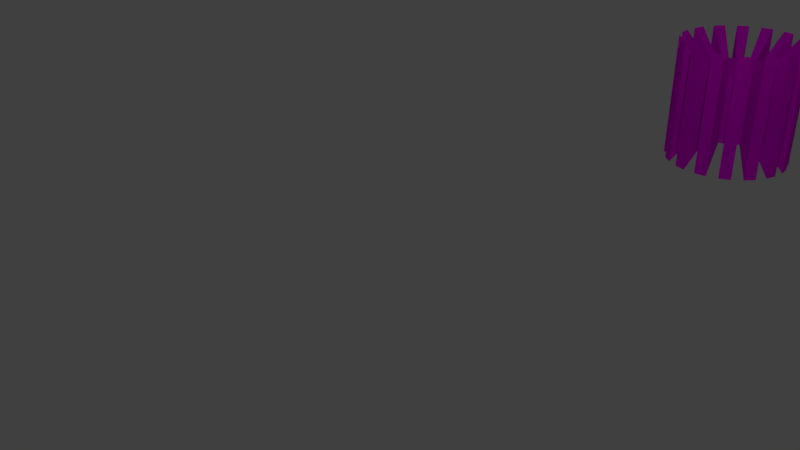 # Source: ed7.blend  (saved by Blender 2.77.0; exported with 4.5.12 LTS)
import bpy
from mathutils import Matrix  # noqa: F401  (used for matrix-valued properties, if any)

bpy.ops.wm.read_factory_settings(use_empty=True)
scene = bpy.context.scene
scene.name = 'Scene'

# ---- collections
col_collection_1 = bpy.data.collections.new('Collection 1'); scene.collection.children.link(col_collection_1)

# ---- images (referenced by path relative to the original .blend; pixels are not part of the script)
import os
ASSET_DIR = os.environ.get("B2B_ASSET_DIR", "")  # directory of the original .blend (textures are referenced by path, not embedded)
HERE = os.path.dirname(os.path.abspath(__file__))  # packed textures are extracted next to this script under _unpacked/

def load_image(name, relpath, width, height, colorspace="sRGB"):
    """Load a texture the original file referenced (path relative to the .blend, or extracted next to this script)."""
    p = next((c for c in (os.path.join(HERE, relpath), os.path.join(ASSET_DIR, relpath)) if relpath and os.path.exists(c)), "")
    if p:
        img = bpy.data.images.load(p, check_existing=True)
        img.name = name
    else:  # same state as the original file: an image datablock whose file is absent (Cycles renders it pink)
        img = bpy.data.images.new(name, width, height)
        img.source = "FILE"
        img.filepath = "//" + (relpath or name)
    img.colorspace_settings.name = colorspace
    return img
img_tex1_ed7_jpg = load_image('tex1_ed7.jpg', 'CarGL.V2.1 (Shaders)/res/tex1_ed7.jpg', 1024, 1024, 'sRGB')

# ---- materials (node trees are filled in below, after node groups)
mat_material_001 = bpy.data.materials.new('Material.001')
mat_material_001.alpha_threshold = 0.0
mat_material_001.roughness = 0.5

# ---- material node trees
mat_material_001.use_nodes = True; mat_material_001.node_tree.nodes.clear()
_N = mat_material_001.node_tree.nodes; _L = mat_material_001.node_tree.links
n0 = _N.new('ShaderNodeOutputMaterial'); n0.name = 'Material Output'; n0.location = (300, 300)
n1 = _N.new('ShaderNodeBsdfDiffuse'); n1.name = 'Diffuse BSDF'; n1.location = (10, 300)
n2 = _N.new('ShaderNodeTexImage'); n2.name = 'Image Texture'; n2.location = (-211, 285)
n2.width = 140
n2.image = img_tex1_ed7_jpg
_L.new(n1.outputs[0], n0.inputs[0])
_L.new(n2.outputs[0], n1.inputs[0])
n0.is_active_output = True

# ---- world
world_world = bpy.data.worlds.new('World'); scene.world = world_world
world_world.color = (0.05088, 0.05088, 0.05088)
world_world.use_sun_shadow = False
world_world.sun_shadow_jitter_overblur = 0.0
world_world.cycles.sampling_method = 'MANUAL'

# ---- cameras
cam_camera = bpy.data.cameras.new('Camera')
cam_camera.clip_end = 100.0
cam_camera.lens = 35.0
cam_camera.sensor_width = 32.0
cam_camera.sensor_height = 18.0
cam_camera.ortho_scale = 7.314
cam_camera.dof.focus_distance = 0.0

# ---- lights
light_lamp = bpy.data.lights.new('Lamp', 'POINT')
light_lamp.transmission_factor = 0.0
light_lamp.cutoff_distance = 30.0
light_lamp.energy = 100.0
light_lamp.shadow_buffer_clip_start = 1.001
light_lamp.shadow_soft_size = 0.1
light_lamp.shadow_maximum_resolution = 0.006
light_lamp.use_absolute_resolution = True

# ---- meshes
me_cylinder_000 = bpy.data.meshes.new('Cylinder.000')
me_cylinder_000.from_pydata([(-1.528, 0.4371, 6.696), (-1.528, 1.496, 6.696), (-1.631, 0.4371, 6.685), (-1.631, 1.496, 6.685), (-1.731, 0.4371, 6.655), (-1.731, 1.496, 6.655), (-1.822, 0.4371, 6.606), (-1.822, 1.496, 6.606), (-1.902, 0.4371, 6.541), (-1.902, 1.496, 6.541), (-1.968, 0.4371, 6.46), (-1.968, 1.496, 6.46), (-2.017, 0.4371, 6.369), (-2.017, 1.496, 6.369), (-2.047, 0.4371, 6.269), (-2.047, 1.496, 6.269), (-2.057, 0.4371, 6.166), (-2.057, 1.496, 6.166), (-2.047, 0.4371, 6.063), (-2.047, 1.496, 6.063), (-2.017, 0.4371, 5.964), (-2.017, 1.496, 5.964), (-1.968, 0.4371, 5.872), (-1.968, 1.496, 5.872), (-1.902, 0.4371, 5.792), (-1.902, 1.496, 5.792), (-1.822, 0.4371, 5.726), (-1.822, 1.496, 5.726), (-1.731, 0.4371, 5.677), (-1.731, 1.496, 5.677), (-1.631, 0.4371, 5.647), (-1.631, 1.496, 5.647), (-1.528, 0.4371, 5.637), (-1.528, 1.496, 5.637), (-1.425, 0.4371, 5.647), (-1.425, 1.496, 5.647), (-1.325, 0.4371, 5.677), (-1.325, 1.496, 5.677), (-1.234, 0.4371, 5.726), (-1.234, 1.496, 5.726), (-1.154, 0.4371, 5.792), (-1.154, 1.496, 5.792), (-1.088, 0.4371, 5.872), (-1.088, 1.496, 5.872), (-1.039, 0.4371, 5.964), (-1.039, 1.496, 5.964), (-1.009, 0.4371, 6.063), (-1.009, 1.496, 6.063), (-0.9985, 0.4371, 6.166), (-0.9985, 1.496, 6.166), (-1.009, 0.4371, 6.269), (-1.009, 1.496, 6.269), (-1.039, 0.4371, 6.369), (-1.039, 1.496, 6.369), (-1.088, 0.4371, 6.46), (-1.088, 1.496, 6.46), (-1.154, 0.4371, 6.541), (-1.154, 1.496, 6.541), (-1.234, 0.4371, 6.606), (-1.234, 1.496, 6.606), (-1.325, 0.4371, 6.655), (-1.325, 1.496, 6.655), (-1.425, 0.4371, 6.685), (-1.425, 1.496, 6.685), (-1.528, 0.4371, 6.696), (-1.528, 1.496, 6.696), (-1.631, 1.496, 6.685), (-1.631, 0.4371, 6.685), (-1.731, 0.4371, 6.655), (-1.731, 1.496, 6.655), (-1.822, 1.496, 6.606), (-1.822, 0.4371, 6.606), (-1.902, 0.4371, 6.541), (-1.902, 1.496, 6.541), (-1.968, 1.496, 6.46), (-1.968, 0.4371, 6.46), (-2.017, 0.4371, 6.369), (-2.017, 1.496, 6.369), (-2.047, 1.496, 6.269), (-2.047, 0.4371, 6.269), (-2.057, 0.4371, 6.166), (-2.057, 1.496, 6.166), (-2.047, 1.496, 6.063), (-2.047, 0.4371, 6.063), (-2.017, 0.4371, 5.964), (-2.017, 1.496, 5.964), (-1.968, 1.496, 5.872), (-1.968, 0.4371, 5.872), (-1.902, 0.4371, 5.792), (-1.902, 1.496, 5.792), (-1.822, 1.496, 5.726), (-1.822, 0.4371, 5.726), (-1.731, 0.4371, 5.677), (-1.731, 1.496, 5.677), (-1.631, 1.496, 5.647), (-1.631, 0.4371, 5.647), (-1.528, 0.4371, 5.637), (-1.528, 1.496, 5.637), (-1.425, 1.496, 5.647), (-1.425, 0.4371, 5.647), (-1.325, 0.4371, 5.677), (-1.325, 1.496, 5.677), (-1.234, 1.496, 5.726), (-1.234, 0.4371, 5.726), (-1.154, 0.4371, 5.792), (-1.154, 1.496, 5.792), (-1.088, 1.496, 5.872), (-1.088, 0.4371, 5.872), (-1.039, 0.4371, 5.964), (-1.039, 1.496, 5.964), (-1.009, 1.496, 6.063), (-1.009, 0.4371, 6.063), (-0.9985, 0.4371, 6.166), (-0.9985, 1.496, 6.166), (-1.009, 1.496, 6.269), (-1.009, 0.4371, 6.269), (-1.039, 0.4371, 6.369), (-1.039, 1.496, 6.369), (-1.088, 1.496, 6.46), (-1.088, 0.4371, 6.46), (-1.154, 0.4371, 6.541), (-1.154, 1.496, 6.541), (-1.234, 1.496, 6.606), (-1.234, 0.4371, 6.606), (-1.325, 0.4371, 6.655), (-1.325, 1.496, 6.655), (-1.425, 1.496, 6.685), (-1.425, 0.4371, 6.685), (-1.528, 0.4371, 6.696), (-1.528, 1.496, 6.696), (-1.631, 1.496, 6.685), (-1.631, 0.4371, 6.685), (-1.731, 0.4371, 6.655), (-1.731, 1.496, 6.655), (-1.822, 1.496, 6.606), (-1.822, 0.4371, 6.606), (-1.902, 0.4371, 6.541), (-1.902, 1.496, 6.541), (-1.968, 1.496, 6.46), (-1.968, 0.4371, 6.46), (-2.017, 0.4371, 6.369), (-2.017, 1.496, 6.369), (-2.047, 1.496, 6.269), (-2.047, 0.4371, 6.269), (-2.057, 0.4371, 6.166), (-2.057, 1.496, 6.166), (-2.047, 1.496, 6.063), (-2.047, 0.4371, 6.063), (-2.017, 0.4371, 5.964), (-2.017, 1.496, 5.964), (-1.968, 1.496, 5.872), (-1.968, 0.4371, 5.872), (-1.902, 0.4371, 5.792), (-1.902, 1.496, 5.792), (-1.822, 1.496, 5.726), (-1.822, 0.4371, 5.726), (-1.731, 0.4371, 5.677), (-1.731, 1.496, 5.677), (-1.631, 1.496, 5.647), (-1.631, 0.4371, 5.647), (-1.528, 0.4371, 5.637), (-1.528, 1.496, 5.637), (-1.425, 1.496, 5.647), (-1.425, 0.4371, 5.647), (-1.325, 0.4371, 5.677), (-1.325, 1.496, 5.677), (-1.234, 1.496, 5.726), (-1.234, 0.4371, 5.726), (-1.154, 0.4371, 5.792), (-1.154, 1.496, 5.792), (-1.088, 1.496, 5.872), (-1.088, 0.4371, 5.872), (-1.039, 0.4371, 5.964), (-1.039, 1.496, 5.964), (-1.009, 1.496, 6.063), (-1.009, 0.4371, 6.063), (-0.9985, 0.4371, 6.166), (-0.9985, 1.496, 6.166), (-1.009, 1.496, 6.269), (-1.009, 0.4371, 6.269), (-1.039, 0.4371, 6.369), (-1.039, 1.496, 6.369), (-1.088, 1.496, 6.46), (-1.088, 0.4371, 6.46), (-1.154, 0.4371, 6.541), (-1.154, 1.496, 6.541), (-1.234, 1.496, 6.606), (-1.234, 0.4371, 6.606), (-1.325, 0.4371, 6.655), (-1.325, 1.496, 6.655), (-1.425, 1.496, 6.685), (-1.425, 0.4371, 6.685), (-1.528, 0.4371, 6.696), (-1.528, 1.496, 6.696), (-1.631, 1.496, 6.685), (-1.631, 0.4371, 6.685), (-1.731, 0.4371, 6.655), (-1.731, 1.496, 6.655), (-1.822, 1.496, 6.606), (-1.822, 0.4371, 6.606), (-1.902, 0.4371, 6.541), (-1.902, 1.496, 6.541), (-1.968, 1.496, 6.46), (-1.968, 0.4371, 6.46), (-2.017, 0.4371, 6.369), (-2.017, 1.496, 6.369), (-2.047, 1.496, 6.269), (-2.047, 0.4371, 6.269), (-2.057, 0.4371, 6.166), (-2.057, 1.496, 6.166), (-2.047, 1.496, 6.063), (-2.047, 0.4371, 6.063), (-2.017, 0.4371, 5.964), (-2.017, 1.496, 5.964), (-1.968, 1.496, 5.872), (-1.968, 0.4371, 5.872), (-1.902, 0.4371, 5.792), (-1.902, 1.496, 5.792), (-1.822, 1.496, 5.726), (-1.822, 0.4371, 5.726), (-1.731, 0.4371, 5.677), (-1.731, 1.496, 5.677), (-1.631, 1.496, 5.647), (-1.631, 0.4371, 5.647), (-1.528, 0.4371, 5.637), (-1.528, 1.496, 5.637), (-1.425, 1.496, 5.647), (-1.425, 0.4371, 5.647), (-1.325, 0.4371, 5.677), (-1.325, 1.496, 5.677), (-1.234, 1.496, 5.726), (-1.234, 0.4371, 5.726), (-1.154, 0.4371, 5.792), (-1.154, 1.496, 5.792), (-1.088, 1.496, 5.872), (-1.088, 0.4371, 5.872), (-1.039, 0.4371, 5.964), (-1.039, 1.496, 5.964), (-1.009, 1.496, 6.063), (-1.009, 0.4371, 6.063), (-0.9985, 0.4371, 6.166), (-0.9985, 1.496, 6.166), (-1.009, 1.496, 6.269), (-1.009, 0.4371, 6.269), (-1.039, 0.4371, 6.369), (-1.039, 1.496, 6.369), (-1.088, 1.496, 6.46), (-1.088, 0.4371, 6.46), (-1.154, 0.4371, 6.541), (-1.154, 1.496, 6.541), (-1.234, 1.496, 6.606), (-1.234, 0.4371, 6.606), (-1.325, 0.4371, 6.655), (-1.325, 1.496, 6.655), (-1.425, 1.496, 6.685), (-1.425, 0.4371, 6.685), (-1.528, 0.4371, 6.696), (-1.528, 1.496, 6.696), (-1.631, 1.496, 6.685), (-1.631, 0.4371, 6.685), (-1.731, 0.4371, 6.655), (-1.731, 1.496, 6.655), (-1.822, 1.496, 6.606), (-1.822, 0.4371, 6.606), (-1.902, 0.4371, 6.541), (-1.902, 1.496, 6.541), (-1.968, 1.496, 6.46), (-1.968, 0.4371, 6.46), (-2.017, 0.4371, 6.369), (-2.017, 1.496, 6.369), (-2.047, 1.496, 6.269), (-2.047, 0.4371, 6.269), (-2.057, 0.4371, 6.166), (-2.057, 1.496, 6.166), (-2.047, 1.496, 6.063), (-2.047, 0.4371, 6.063), (-2.017, 0.4371, 5.964), (-2.017, 1.496, 5.964), (-1.968, 1.496, 5.872), (-1.968, 0.4371, 5.872), (-1.902, 0.4371, 5.792), (-1.902, 1.496, 5.792), (-1.822, 1.496, 5.726), (-1.822, 0.4371, 5.726), (-1.731, 0.4371, 5.677), (-1.731, 1.496, 5.677), (-1.631, 1.496, 5.647), (-1.631, 0.4371, 5.647), (-1.528, 0.4371, 5.637), (-1.528, 1.496, 5.637), (-1.425, 1.496, 5.647), (-1.425, 0.4371, 5.647), (-1.325, 0.4371, 5.677), (-1.325, 1.496, 5.677), (-1.234, 1.496, 5.726), (-1.234, 0.4371, 5.726), (-1.154, 0.4371, 5.792), (-1.154, 1.496, 5.792), (-1.088, 1.496, 5.872), (-1.088, 0.4371, 5.872), (-1.039, 0.4371, 5.964), (-1.039, 1.496, 5.964), (-1.009, 1.496, 6.063), (-1.009, 0.4371, 6.063), (-0.9985, 0.4371, 6.166), (-0.9985, 1.496, 6.166), (-1.009, 1.496, 6.269), (-1.009, 0.4371, 6.269), (-1.039, 0.4371, 6.369), (-1.039, 1.496, 6.369), (-1.088, 1.496, 6.46), (-1.088, 0.4371, 6.46), (-1.154, 0.4371, 6.541), (-1.154, 1.496, 6.541), (-1.234, 1.496, 6.606), (-1.234, 0.4371, 6.606), (-1.325, 0.4371, 6.655), (-1.325, 1.496, 6.655), (-1.425, 1.496, 6.685), (-1.425, 0.4371, 6.685), (-1.528, 0.02216, 7.11), (-1.528, 1.911, 7.11), (-1.712, 1.911, 7.092), (-1.712, 0.02216, 7.092), (-1.889, 0.02216, 7.039), (-1.889, 1.911, 7.039), (-2.053, 1.911, 6.951), (-2.053, 0.02216, 6.951), (-2.196, 0.02216, 6.834), (-2.196, 1.911, 6.834), (-2.313, 1.911, 6.691), (-2.313, 0.02216, 6.691), (-2.4, 0.02216, 6.528), (-2.4, 1.911, 6.528), (-2.454, 1.911, 6.35), (-2.454, 0.02216, 6.35), (-2.472, 0.02216, 6.166), (-2.472, 1.911, 6.166), (-2.454, 1.911, 5.982), (-2.454, 0.02216, 5.982), (-2.4, 0.02216, 5.805), (-2.4, 1.911, 5.805), (-2.313, 1.911, 5.641), (-2.313, 0.02216, 5.641), (-2.196, 0.02216, 5.498), (-2.196, 1.911, 5.498), (-2.053, 1.911, 5.381), (-2.053, 0.02216, 5.381), (-1.889, 0.02216, 5.294), (-1.889, 1.911, 5.294), (-1.712, 1.911, 5.24), (-1.712, 0.02216, 5.24), (-1.528, 0.02216, 5.222), (-1.528, 1.911, 5.222), (-1.344, 1.911, 5.24), (-1.344, 0.02216, 5.24), (-1.167, 0.02216, 5.294), (-1.167, 1.911, 5.294), (-1.003, 1.911, 5.381), (-1.003, 0.02216, 5.381), (-0.8601, 0.02216, 5.498), (-0.8601, 1.911, 5.498), (-0.7427, 1.911, 5.641), (-0.7427, 0.02216, 5.641), (-0.6554, 0.02216, 5.805), (-0.6554, 1.911, 5.805), (-0.6017, 1.911, 5.982), (-0.6017, 0.02216, 5.982), (-0.5836, 0.02216, 6.166), (-0.5836, 1.911, 6.166), (-0.6017, 1.911, 6.35), (-0.6017, 0.02216, 6.35), (-0.6554, 0.02216, 6.528), (-0.6554, 1.911, 6.528), (-0.7427, 1.911, 6.691), (-0.7427, 0.02216, 6.691), (-0.8601, 0.02216, 6.834), (-0.8601, 1.911, 6.834), (-1.003, 1.911, 6.951), (-1.003, 0.02216, 6.951), (-1.167, 0.02216, 7.039), (-1.167, 1.911, 7.039), (-1.344, 1.911, 7.092), (-1.344, 0.02216, 7.092)], [], [(0, 1, 3), (0, 3, 2), (10, 11, 74), (10, 74, 75), (4, 5, 7), (4, 7, 6), (27, 29, 93), (27, 93, 90), (8, 9, 11), (8, 11, 10), (62, 63, 126), (62, 126, 127), (12, 13, 15), (12, 15, 14), (28, 26, 91), (28, 91, 92), (16, 17, 19), (16, 19, 18), (45, 44, 108), (45, 108, 109), (20, 21, 23), (20, 23, 22), (26, 27, 90), (26, 90, 91), (24, 25, 27), (24, 27, 26), (43, 45, 109), (43, 109, 106), (28, 29, 31), (28, 31, 30), (9, 8, 72), (9, 72, 73), (32, 33, 35), (32, 35, 34), (44, 42, 107), (44, 107, 108), (36, 37, 39), (36, 39, 38), (61, 60, 124), (61, 124, 125), (40, 41, 43), (40, 43, 42), (7, 9, 73), (7, 73, 70), (44, 45, 47), (44, 47, 46), (42, 43, 106), (42, 106, 107), (48, 49, 51), (48, 51, 50), (59, 61, 125), (59, 125, 122), (52, 53, 55), (52, 55, 54), (8, 6, 71), (8, 71, 72), (56, 57, 59), (56, 59, 58), (25, 24, 88), (25, 88, 89), (5, 3, 1), (1, 63, 61), (61, 59, 57), (57, 55, 53), (53, 51, 49), (49, 47, 45), (45, 43, 41), (41, 39, 37), (37, 35, 33), (33, 31, 29), (29, 27, 25), (25, 23, 21), (21, 19, 17), (17, 15, 13), (13, 11, 9), (9, 7, 5), (5, 1, 61), (61, 57, 53), (53, 49, 45), (45, 41, 37), (37, 33, 29), (29, 25, 21), (21, 17, 13), (13, 9, 5), (5, 61, 53), (53, 45, 37), (37, 29, 21), (21, 13, 5), (5, 53, 37), (37, 21, 5), (60, 61, 63), (60, 63, 62), (60, 58, 123), (60, 123, 124), (62, 0, 2), (2, 4, 6), (6, 8, 10), (10, 12, 14), (14, 16, 18), (18, 20, 22), (22, 24, 26), (26, 28, 30), (30, 32, 34), (34, 36, 38), (38, 40, 42), (42, 44, 46), (46, 48, 50), (50, 52, 54), (54, 56, 58), (58, 60, 62), (62, 2, 6), (6, 10, 14), (14, 18, 22), (22, 26, 30), (30, 34, 38), (38, 42, 46), (46, 50, 54), (54, 58, 62), (62, 6, 14), (14, 22, 30), (30, 38, 46), (46, 54, 62), (62, 14, 30), (30, 46, 62), (92, 91, 155), (92, 155, 156), (117, 116, 180), (117, 180, 181), (91, 90, 154), (91, 154, 155), (114, 117, 181), (114, 181, 178), (89, 88, 152), (89, 152, 153), (116, 115, 179), (116, 179, 180), (86, 89, 153), (86, 153, 150), (115, 114, 178), (115, 178, 179), (88, 87, 151), (88, 151, 152), (113, 112, 176), (113, 176, 177), (87, 86, 150), (87, 150, 151), (110, 113, 177), (110, 177, 174), (85, 84, 148), (85, 148, 149), (112, 111, 175), (112, 175, 176), (82, 85, 149), (82, 149, 146), (111, 110, 174), (111, 174, 175), (0, 62, 127), (0, 127, 64), (29, 28, 92), (29, 92, 93), (12, 10, 75), (12, 75, 76), (63, 1, 65), (63, 65, 126), (46, 47, 110), (46, 110, 111), (11, 13, 77), (11, 77, 74), (48, 46, 111), (48, 111, 112), (13, 12, 76), (13, 76, 77), (47, 49, 113), (47, 113, 110), (30, 31, 94), (30, 94, 95), (49, 48, 112), (49, 112, 113), (32, 30, 95), (32, 95, 96), (31, 33, 97), (31, 97, 94), (14, 15, 78), (14, 78, 79), (33, 32, 96), (33, 96, 97), (16, 14, 79), (16, 79, 80), (50, 51, 114), (50, 114, 115), (15, 17, 81), (15, 81, 78), (52, 50, 115), (52, 115, 116), (17, 16, 80), (17, 80, 81), (51, 53, 117), (51, 117, 114), (34, 35, 98), (34, 98, 99), (53, 52, 116), (53, 116, 117), (36, 34, 99), (36, 99, 100), (35, 37, 101), (35, 101, 98), (18, 19, 82), (18, 82, 83), (37, 36, 100), (37, 100, 101), (20, 18, 83), (20, 83, 84), (1, 0, 64), (1, 64, 65), (54, 55, 118), (54, 118, 119), (19, 21, 85), (19, 85, 82), (2, 3, 66), (2, 66, 67), (56, 54, 119), (56, 119, 120), (21, 20, 84), (21, 84, 85), (4, 2, 67), (4, 67, 68), (55, 57, 121), (55, 121, 118), (38, 39, 102), (38, 102, 103), (3, 5, 69), (3, 69, 66), (57, 56, 120), (57, 120, 121), (40, 38, 103), (40, 103, 104), (5, 4, 68), (5, 68, 69), (39, 41, 105), (39, 105, 102), (22, 23, 86), (22, 86, 87), (41, 40, 104), (41, 104, 105), (24, 22, 87), (24, 87, 88), (58, 59, 122), (58, 122, 123), (23, 25, 89), (23, 89, 86), (6, 7, 70), (6, 70, 71), (157, 156, 220), (157, 220, 221), (184, 183, 247), (184, 247, 248), (131, 130, 194), (131, 194, 195), (154, 157, 221), (154, 221, 218), (183, 182, 246), (183, 246, 247), (129, 128, 192), (129, 192, 193), (156, 155, 219), (156, 219, 220), (181, 180, 244), (181, 244, 245), (155, 154, 218), (155, 218, 219), (178, 181, 245), (178, 245, 242), (153, 152, 216), (153, 216, 217), (180, 179, 243), (180, 243, 244), (150, 153, 217), (150, 217, 214), (179, 178, 242), (179, 242, 243), (152, 151, 215), (152, 215, 216), (177, 176, 240), (177, 240, 241), (65, 64, 128), (65, 128, 129), (119, 118, 182), (119, 182, 183), (90, 93, 157), (90, 157, 154), (67, 66, 130), (67, 130, 131), (120, 119, 183), (120, 183, 184), (93, 92, 156), (93, 156, 157), (68, 67, 131), (68, 131, 132), (118, 121, 185), (118, 185, 182), (95, 94, 158), (95, 158, 159), (66, 69, 133), (66, 133, 130), (121, 120, 184), (121, 184, 185), (96, 95, 159), (96, 159, 160), (69, 68, 132), (69, 132, 133), (123, 122, 186), (123, 186, 187), (94, 97, 161), (94, 161, 158), (71, 70, 134), (71, 134, 135), (124, 123, 187), (124, 187, 188), (97, 96, 160), (97, 160, 161), (72, 71, 135), (72, 135, 136), (122, 125, 189), (122, 189, 186), (99, 98, 162), (99, 162, 163), (70, 73, 137), (70, 137, 134), (125, 124, 188), (125, 188, 189), (100, 99, 163), (100, 163, 164), (73, 72, 136), (73, 136, 137), (127, 126, 190), (127, 190, 191), (98, 101, 165), (98, 165, 162), (75, 74, 138), (75, 138, 139), (64, 127, 191), (64, 191, 128), (101, 100, 164), (101, 164, 165), (76, 75, 139), (76, 139, 140), (126, 65, 129), (126, 129, 190), (103, 102, 166), (103, 166, 167), (74, 77, 141), (74, 141, 138), (104, 103, 167), (104, 167, 168), (77, 76, 140), (77, 140, 141), (102, 105, 169), (102, 169, 166), (79, 78, 142), (79, 142, 143), (105, 104, 168), (105, 168, 169), (80, 79, 143), (80, 143, 144), (107, 106, 170), (107, 170, 171), (78, 81, 145), (78, 145, 142), (108, 107, 171), (108, 171, 172), (81, 80, 144), (81, 144, 145), (106, 109, 173), (106, 173, 170), (83, 82, 146), (83, 146, 147), (109, 108, 172), (109, 172, 173), (84, 83, 147), (84, 147, 148), (224, 223, 287), (224, 287, 288), (249, 248, 312), (249, 312, 313), (194, 197, 261), (194, 261, 258), (223, 222, 286), (223, 286, 287), (246, 249, 313), (246, 313, 310), (196, 195, 259), (196, 259, 260), (221, 220, 284), (221, 284, 285), (248, 247, 311), (248, 311, 312), (195, 194, 258), (195, 258, 259), (218, 221, 285), (218, 285, 282), (247, 246, 310), (247, 310, 311), (193, 192, 256), (193, 256, 257), (220, 219, 283), (220, 283, 284), (245, 244, 308), (245, 308, 309), (219, 218, 282), (219, 282, 283), (242, 245, 309), (242, 309, 306), (132, 131, 195), (132, 195, 196), (182, 185, 249), (182, 249, 246), (159, 158, 222), (159, 222, 223), (130, 133, 197), (130, 197, 194), (185, 184, 248), (185, 248, 249), (160, 159, 223), (160, 223, 224), (133, 132, 196), (133, 196, 197), (187, 186, 250), (187, 250, 251), (158, 161, 225), (158, 225, 222), (135, 134, 198), (135, 198, 199), (188, 187, 251), (188, 251, 252), (161, 160, 224), (161, 224, 225), (136, 135, 199), (136, 199, 200), (186, 189, 253), (186, 253, 250), (163, 162, 226), (163, 226, 227), (134, 137, 201), (134, 201, 198), (189, 188, 252), (189, 252, 253), (164, 163, 227), (164, 227, 228), (137, 136, 200), (137, 200, 201), (191, 190, 254), (191, 254, 255), (162, 165, 229), (162, 229, 226), (139, 138, 202), (139, 202, 203), (128, 191, 255), (128, 255, 192), (165, 164, 228), (165, 228, 229), (140, 139, 203), (140, 203, 204), (190, 129, 193), (190, 193, 254), (167, 166, 230), (167, 230, 231), (138, 141, 205), (138, 205, 202), (168, 167, 231), (168, 231, 232), (141, 140, 204), (141, 204, 205), (166, 169, 233), (166, 233, 230), (143, 142, 206), (143, 206, 207), (169, 168, 232), (169, 232, 233), (144, 143, 207), (144, 207, 208), (171, 170, 234), (171, 234, 235), (142, 145, 209), (142, 209, 206), (172, 171, 235), (172, 235, 236), (145, 144, 208), (145, 208, 209), (170, 173, 237), (170, 237, 234), (147, 146, 210), (147, 210, 211), (173, 172, 236), (173, 236, 237), (148, 147, 211), (148, 211, 212), (175, 174, 238), (175, 238, 239), (146, 149, 213), (146, 213, 210), (176, 175, 239), (176, 239, 240), (149, 148, 212), (149, 212, 213), (174, 177, 241), (174, 241, 238), (151, 150, 214), (151, 214, 215), (264, 263, 327), (264, 327, 328), (289, 288, 352), (289, 352, 353), (316, 315, 379), (316, 379, 380), (263, 262, 326), (263, 326, 327), (286, 289, 353), (286, 353, 350), (315, 314, 378), (315, 378, 379), (261, 260, 324), (261, 324, 325), (288, 287, 351), (288, 351, 352), (313, 312, 376), (313, 376, 377), (258, 261, 325), (258, 325, 322), (287, 286, 350), (287, 350, 351), (310, 313, 377), (310, 377, 374), (260, 259, 323), (260, 323, 324), (285, 284, 348), (285, 348, 349), (312, 311, 375), (312, 375, 376), (259, 258, 322), (259, 322, 323), (197, 196, 260), (197, 260, 261), (251, 250, 314), (251, 314, 315), (222, 225, 289), (222, 289, 286), (199, 198, 262), (199, 262, 263), (252, 251, 315), (252, 315, 316), (225, 224, 288), (225, 288, 289), (200, 199, 263), (200, 263, 264), (250, 253, 317), (250, 317, 314), (227, 226, 290), (227, 290, 291), (198, 201, 265), (198, 265, 262), (253, 252, 316), (253, 316, 317), (228, 227, 291), (228, 291, 292), (201, 200, 264), (201, 264, 265), (255, 254, 318), (255, 318, 319), (226, 229, 293), (226, 293, 290), (203, 202, 266), (203, 266, 267), (192, 255, 319), (192, 319, 256), (229, 228, 292), (229, 292, 293), (204, 203, 267), (204, 267, 268), (254, 193, 257), (254, 257, 318), (231, 230, 294), (231, 294, 295), (202, 205, 269), (202, 269, 266), (232, 231, 295), (232, 295, 296), (205, 204, 268), (205, 268, 269), (230, 233, 297), (230, 297, 294), (207, 206, 270), (207, 270, 271), (233, 232, 296), (233, 296, 297), (208, 207, 271), (208, 271, 272), (235, 234, 298), (235, 298, 299), (206, 209, 273), (206, 273, 270), (236, 235, 299), (236, 299, 300), (209, 208, 272), (209, 272, 273), (234, 237, 301), (234, 301, 298), (211, 210, 274), (211, 274, 275), (237, 236, 300), (237, 300, 301), (212, 211, 275), (212, 275, 276), (239, 238, 302), (239, 302, 303), (210, 213, 277), (210, 277, 274), (240, 239, 303), (240, 303, 304), (213, 212, 276), (213, 276, 277), (238, 241, 305), (238, 305, 302), (215, 214, 278), (215, 278, 279), (241, 240, 304), (241, 304, 305), (216, 215, 279), (216, 279, 280), (243, 242, 306), (243, 306, 307), (214, 217, 281), (214, 281, 278), (244, 243, 307), (244, 307, 308), (217, 216, 280), (217, 280, 281), (323, 322, 325), (323, 325, 324), (327, 326, 329), (327, 329, 328), (331, 330, 333), (331, 333, 332), (335, 334, 337), (335, 337, 336), (339, 338, 341), (339, 341, 340), (343, 342, 345), (343, 345, 344), (347, 346, 349), (347, 349, 348), (351, 350, 353), (351, 353, 352), (355, 354, 357), (355, 357, 356), (359, 358, 361), (359, 361, 360), (363, 362, 365), (363, 365, 364), (367, 366, 369), (367, 369, 368), (371, 370, 373), (371, 373, 372), (375, 374, 377), (375, 377, 376), (379, 378, 381), (379, 381, 380), (383, 382, 321), (383, 321, 320), (314, 317, 381), (314, 381, 378), (291, 290, 354), (291, 354, 355), (262, 265, 329), (262, 329, 326), (317, 316, 380), (317, 380, 381), (292, 291, 355), (292, 355, 356), (265, 264, 328), (265, 328, 329), (319, 318, 382), (319, 382, 383), (290, 293, 357), (290, 357, 354), (267, 266, 330), (267, 330, 331), (256, 319, 383), (256, 383, 320), (293, 292, 356), (293, 356, 357), (268, 267, 331), (268, 331, 332), (318, 257, 321), (318, 321, 382), (295, 294, 358), (295, 358, 359), (266, 269, 333), (266, 333, 330), (296, 295, 359), (296, 359, 360), (269, 268, 332), (269, 332, 333), (294, 297, 361), (294, 361, 358), (271, 270, 334), (271, 334, 335), (297, 296, 360), (297, 360, 361), (272, 271, 335), (272, 335, 336), (299, 298, 362), (299, 362, 363), (270, 273, 337), (270, 337, 334), (300, 299, 363), (300, 363, 364), (273, 272, 336), (273, 336, 337), (298, 301, 365), (298, 365, 362), (275, 274, 338), (275, 338, 339), (301, 300, 364), (301, 364, 365), (276, 275, 339), (276, 339, 340), (303, 302, 366), (303, 366, 367), (274, 277, 341), (274, 341, 338), (304, 303, 367), (304, 367, 368), (277, 276, 340), (277, 340, 341), (302, 305, 369), (302, 369, 366), (279, 278, 342), (279, 342, 343), (305, 304, 368), (305, 368, 369), (280, 279, 343), (280, 343, 344), (307, 306, 370), (307, 370, 371), (278, 281, 345), (278, 345, 342), (308, 307, 371), (308, 371, 372), (281, 280, 344), (281, 344, 345), (306, 309, 373), (306, 373, 370), (283, 282, 346), (283, 346, 347), (309, 308, 372), (309, 372, 373), (284, 283, 347), (284, 347, 348), (257, 256, 320), (257, 320, 321), (311, 310, 374), (311, 374, 375), (282, 285, 349), (282, 349, 346)])
_uv = me_cylinder_000.uv_layers.new(name='UVMap')
_uv.uv.foreach_set('vector', [-0.3238, 1.25, -0.3238, 1.692, -0.3427, 1.692, -0.3238, 1.25, -0.3427, 1.692, -0.3427, 1.25, -0.4328, -0.7694, -0.4328, -0.7694, -0.4328, -0.7694, -0.4328, -0.7694, -0.4328, -0.7694, -0.4328, -0.7694, -0.4094, 1.692, -0.4094, 1.25, -0.3879, 1.25, -0.4094, 1.692, -0.3879, 1.25, -0.3879, 1.692, -0.4328, -0.7694, -0.4328, -0.7694, -0.4328, -0.7694, -0.4328, -0.7694, -0.4328, -0.7694, -0.4328, -0.7694, 0.02924, 1.345, 0.02924, 0.9028, 0.05353, 0.9028, 0.02924, 1.345, 0.05353, 0.9028, 0.05353, 1.345, -0.4328, -0.7694, -0.4328, -0.7694, -0.4328, -0.7694, -0.4328, -0.7694, -0.4328, -0.7694, -0.4328, -0.7694, -0.4328, 1.692, -0.4328, 1.25, -0.4094, 1.25, -0.4328, 1.692, -0.4094, 1.25, -0.4094, 1.692, -0.4328, -0.7694, -0.4328, -0.7694, -0.4328, -0.7694, -0.4328, -0.7694, -0.4328, -0.7694, -0.4328, -0.7694, -0.3049, 1.692, -0.3049, 1.25, -0.2861, 1.25, -0.3049, 1.692, -0.2861, 1.25, -0.2861, 1.692, -0.4328, -0.7694, -0.4328, -0.7694, -0.4328, -0.7694, -0.4328, -0.7694, -0.4328, -0.7694, -0.4328, -0.7694, -0.3879, 1.692, -0.3879, 1.25, -0.3664, 1.25, -0.3879, 1.692, -0.3664, 1.25, -0.3664, 1.692, -0.4328, -0.7694, -0.4328, -0.7694, -0.4328, -0.7694, -0.4328, -0.7694, -0.4328, -0.7694, -0.4328, -0.7694, -0.2474, 1.345, -0.2474, 0.9028, -0.2231, 0.9028, -0.2474, 1.345, -0.2231, 0.9028, -0.2231, 1.345, -0.4328, -0.7694, -0.4328, -0.7694, -0.4328, -0.7694, -0.4328, -0.7694, -0.4328, -0.7694, -0.4328, -0.7694, 0.9065, -0.3269, 0.9065, -0.7694, 0.9298, -0.7694, 0.9065, -0.3269, 0.9298, -0.7694, 0.9298, -0.3269, -0.4328, -0.7694, -0.4328, -0.7694, -0.4328, -0.7694, -0.4328, -0.7694, -0.4328, -0.7694, -0.4328, -0.7694, -0.3238, 1.692, -0.3238, 1.25, -0.3049, 1.25, -0.3238, 1.692, -0.3049, 1.25, -0.3049, 1.692, -0.4328, -0.7694, -0.4328, -0.7694, -0.4328, -0.7694, -0.4328, -0.7694, -0.4328, -0.7694, -0.4328, -0.7694, 0.9514, -0.7694, 0.9514, -0.3269, 0.9298, -0.3269, 0.9514, -0.7694, 0.9298, -0.3269, 0.9298, -0.7694, -0.4328, -0.7694, -0.4328, -0.7694, -0.4328, -0.7694, -0.4328, -0.7694, -0.4328, -0.7694, -0.4328, -0.7694, -0.2231, 0.4603, -0.2231, 0.9028, -0.2474, 0.9028, -0.2231, 0.4603, -0.2474, 0.9028, -0.2474, 0.4603, -0.4328, -0.7694, -0.4328, -0.7694, -0.4328, -0.7694, -0.4328, -0.7694, -0.4328, -0.7694, -0.4328, -0.7694, 0.9243, 0.4624, 0.9243, 0.0199, 0.9476, 0.0199, 0.9243, 0.4624, 0.9476, 0.0199, 0.9476, 0.4624, -0.4328, -0.7694, -0.4328, -0.7694, -0.4328, -0.7694, -0.4328, -0.7694, -0.4328, -0.7694, -0.4328, -0.7694, -0.3475, 1.25, -0.3475, 1.692, -0.3664, 1.692, -0.3475, 1.25, -0.3664, 1.692, -0.3664, 1.25, -0.4328, -0.7694, -0.4328, -0.7694, -0.4328, -0.7694, -0.4328, -0.7694, -0.4328, -0.7694, -0.4328, -0.7694, 0.9518, 0.8092, 0.9518, 1.252, 0.9302, 1.252, 0.9518, 0.8092, 0.9302, 1.252, 0.9302, 0.8092, -0.4328, -0.7694, -0.4328, -0.7694, -0.4328, -0.7694, -0.4328, -0.7694, -0.4328, -0.7694, -0.4328, -0.7694, 0.05353, 0.4603, 0.05353, 0.9028, 0.02924, 0.9028, 0.05353, 0.4603, 0.02924, 0.9028, 0.02924, 0.4603, -0.4328, -0.7694, -0.4328, -0.7694, -0.4328, -0.7694, -0.4328, -0.7694, -0.4328, -0.7694, -0.4328, -0.7694, -0.428, -0.485, -0.4328, -0.5275, -0.4328, -0.5709, -0.4328, -0.5709, -0.428, -0.6134, -0.4187, -0.6535, -0.4187, -0.6535, -0.4051, -0.6896, -0.3879, -0.7203, -0.3879, -0.7203, -0.3676, -0.7443, -0.345, -0.7609, -0.345, -0.7609, -0.3211, -0.7694, -0.2967, -0.7694, -0.2967, -0.7694, -0.2728, -0.7609, -0.2502, -0.7443, -0.2502, -0.7443, -0.2299, -0.7203, -0.2127, -0.6896, -0.2127, -0.6896, -0.1991, -0.6535, -0.1898, -0.6134, -0.1898, -0.6134, -0.185, -0.5709, -0.185, -0.5275, -0.185, -0.5275, -0.1898, -0.485, -0.1991, -0.4449, -0.1991, -0.4449, -0.2127, -0.4088, -0.2299, -0.3782, -0.2299, -0.3782, -0.2502, -0.3541, -0.2728, -0.3375, -0.2728, -0.3375, -0.2967, -0.329, -0.3211, -0.329, -0.3211, -0.329, -0.345, -0.3375, -0.3676, -0.3541, -0.3676, -0.3541, -0.3879, -0.3782, -0.4051, -0.4088, -0.4051, -0.4088, -0.4187, -0.4449, -0.428, -0.485, -0.428, -0.485, -0.4328, -0.5709, -0.4187, -0.6535, -0.4187, -0.6535, -0.3879, -0.7203, -0.345, -0.7609, -0.345, -0.7609, -0.2967, -0.7694, -0.2502, -0.7443, -0.2502, -0.7443, -0.2127, -0.6896, -0.1898, -0.6134, -0.1898, -0.6134, -0.185, -0.5275, -0.1991, -0.4449, -0.1991, -0.4449, -0.2299, -0.3782, -0.2728, -0.3375, -0.2728, -0.3375, -0.3211, -0.329, -0.3676, -0.3541, -0.3676, -0.3541, -0.4051, -0.4088, -0.428, -0.485, -0.428, -0.485, -0.4187, -0.6535, -0.345, -0.7609, -0.345, -0.7609, -0.2502, -0.7443, -0.1898, -0.6134, -0.1898, -0.6134, -0.1991, -0.4449, -0.2728, -0.3375, -0.2728, -0.3375, -0.3676, -0.3541, -0.428, -0.485, -0.428, -0.485, -0.345, -0.7609, -0.1898, -0.6134, -0.1898, -0.6134, -0.2728, -0.3375, -0.428, -0.485, 0.9009, 0.4624, 0.9009, 0.0199, 0.9243, 0.0199, 0.9009, 0.4624, 0.9243, 0.0199, 0.9243, 0.4624, -0.4328, -0.7694, -0.4328, -0.7694, -0.4328, -0.7694, -0.4328, -0.7694, -0.4328, -0.7694, -0.4328, -0.7694, -0.09727, -0.3375, -0.1198, -0.3541, -0.1401, -0.3782, -0.1401, -0.3782, -0.1574, -0.4088, -0.1709, -0.4449, -0.1709, -0.4449, -0.1803, -0.485, -0.185, -0.5275, -0.185, -0.5275, -0.185, -0.5709, -0.1803, -0.6134, -0.1803, -0.6134, -0.1709, -0.6535, -0.1574, -0.6896, -0.1574, -0.6896, -0.1401, -0.7203, -0.1198, -0.7443, -0.1198, -0.7443, -0.09727, -0.7609, -0.07333, -0.7694, -0.07333, -0.7694, -0.04893, -0.7694, -0.02499, -0.7609, -0.02499, -0.7609, -0.002446, -0.7443, 0.01784, -0.7203, 0.01784, -0.7203, 0.0351, -0.6896, 0.04866, -0.6535, 0.04866, -0.6535, 0.058, -0.6134, 0.06276, -0.5709, 0.06276, -0.5709, 0.06276, -0.5275, 0.058, -0.485, 0.058, -0.485, 0.04866, -0.4449, 0.0351, -0.4088, 0.0351, -0.4088, 0.01784, -0.3782, -0.002447, -0.3541, -0.002447, -0.3541, -0.02499, -0.3375, -0.04893, -0.329, -0.04893, -0.329, -0.07333, -0.329, -0.09727, -0.3375, -0.09727, -0.3375, -0.1401, -0.3782, -0.1709, -0.4449, -0.1709, -0.4449, -0.185, -0.5275, -0.1803, -0.6134, -0.1803, -0.6134, -0.1574, -0.6896, -0.1198, -0.7443, -0.1198, -0.7443, -0.07333, -0.7694, -0.02499, -0.7609, -0.02499, -0.7609, 0.01784, -0.7203, 0.04866, -0.6535, 0.04866, -0.6535, 0.06276, -0.5709, 0.058, -0.485, 0.058, -0.485, 0.0351, -0.4088, -0.002447, -0.3541, -0.002447, -0.3541, -0.04893, -0.329, -0.09727, -0.3375, -0.09727, -0.3375, -0.1709, -0.4449, -0.1803, -0.6134, -0.1803, -0.6134, -0.1198, -0.7443, -0.02499, -0.7609, -0.02499, -0.7609, 0.04866, -0.6535, 0.058, -0.485, 0.058, -0.485, -0.002447, -0.3541, -0.09727, -0.3375, -0.09727, -0.3375, -0.1803, -0.6134, -0.02499, -0.7609, -0.02499, -0.7609, 0.058, -0.485, -0.09727, -0.3375, -0.4328, -0.7694, -0.4328, -0.7694, -0.4328, -0.7694, -0.4328, -0.7694, -0.4328, -0.7694, -0.4328, -0.7694, -0.4328, -0.7694, -0.4328, -0.7694, -0.4328, -0.7694, -0.4328, -0.7694, -0.4328, -0.7694, -0.4328, -0.7694, -0.4328, -0.7694, -0.4328, -0.7694, -0.4328, -0.7694, -0.4328, -0.7694, -0.4328, -0.7694, -0.4328, -0.7694, -0.4328, -0.7694, -0.4328, -0.7694, -0.4328, -0.7694, -0.4328, -0.7694, -0.4328, -0.7694, -0.4328, -0.7694, -0.4328, -0.7694, -0.4328, -0.7694, -0.4328, -0.7694, -0.4328, -0.7694, -0.4328, -0.7694, -0.4328, -0.7694, -0.4328, -0.7694, -0.4328, -0.7694, -0.4328, -0.7694, -0.4328, -0.7694, -0.4328, -0.7694, -0.4328, -0.7694, -0.4328, -0.7694, -0.4328, -0.7694, -0.4328, -0.7694, -0.4328, -0.7694, -0.4328, -0.7694, -0.4328, -0.7694, -0.4328, -0.7694, -0.4328, -0.7694, -0.4328, -0.7694, -0.4328, -0.7694, -0.4328, -0.7694, -0.4328, -0.7694, -0.4328, -0.7694, -0.4328, -0.7694, -0.4328, -0.7694, -0.4328, -0.7694, -0.4328, -0.7694, -0.4328, -0.7694, -0.4328, -0.7694, -0.4328, -0.7694, -0.4328, -0.7694, -0.4328, -0.7694, -0.4328, -0.7694, -0.4328, -0.7694, -0.4328, -0.7694, -0.4328, -0.7694, -0.4328, -0.7694, -0.4328, -0.7694, -0.4328, -0.7694, -0.4328, -0.7694, -0.4328, -0.7694, -0.4328, -0.7694, -0.4328, -0.7694, -0.4328, -0.7694, -0.4328, -0.7694, -0.4328, -0.7694, -0.4328, -0.7694, -0.4328, -0.7694, -0.4328, -0.7694, -0.4328, -0.7694, -0.4328, -0.7694, -0.4328, -0.7694, -0.4328, -0.7694, -0.4328, -0.7694, -0.4328, -0.7694, -0.4328, -0.7694, -0.4328, -0.7694, -0.4328, -0.7694, -0.4328, -0.7694, -0.4328, -0.7694, -0.4328, -0.7694, -0.4328, -0.7694, -0.4328, -0.7694, -0.4328, -0.7694, -0.4328, -0.7694, -0.4328, -0.7694, -0.4328, -0.7694, -0.4328, -0.7694, -0.4328, -0.7694, -0.4328, -0.7694, -0.4328, -0.7694, -0.4328, -0.7694, -0.4328, -0.7694, -0.4328, -0.7694, -0.4328, -0.7694, -0.4328, -0.7694, -0.4328, -0.7694, -0.4328, -0.7694, -0.4328, -0.7694, -0.4328, -0.7694, -0.4328, -0.7694, -0.4328, -0.7694, -0.4328, -0.7694, -0.4328, -0.7694, -0.4328, -0.7694, -0.4328, -0.7694, -0.4328, -0.7694, -0.4328, -0.7694, -0.4328, -0.7694, -0.4328, -0.7694, -0.4328, -0.7694, -0.4328, -0.7694, -0.4328, -0.7694, -0.4328, -0.7694, -0.4328, -0.7694, -0.4328, -0.7694, -0.4328, -0.7694, -0.4328, -0.7694, -0.4328, -0.7694, -0.4328, -0.7694, -0.4328, -0.7694, -0.4328, -0.7694, -0.4328, -0.7694, -0.4328, -0.7694, -0.4328, -0.7694, -0.4328, -0.7694, -0.4328, -0.7694, -0.4328, -0.7694, -0.4328, -0.7694, -0.4328, -0.7694, -0.4328, -0.7694, -0.4328, -0.7694, -0.4328, -0.7694, -0.4328, -0.7694, -0.4328, -0.7694, -0.4328, -0.7694, -0.4328, -0.7694, -0.4328, -0.7694, -0.4328, -0.7694, -0.4328, -0.7694, -0.4328, -0.7694, -0.4328, -0.7694, -0.4328, -0.7694, -0.4328, -0.7694, -0.4328, -0.7694, -0.4328, -0.7694, -0.4328, -0.7694, -0.4328, -0.7694, -0.4328, -0.7694, -0.4328, -0.7694, -0.4328, -0.7694, -0.4328, -0.7694, -0.4328, -0.7694, -0.4328, -0.7694, -0.4328, -0.7694, -0.4328, -0.7694, -0.4328, -0.7694, -0.4328, -0.7694, -0.4328, -0.7694, -0.4328, -0.7694, -0.4328, -0.7694, -0.4328, -0.7694, -0.4328, -0.7694, -0.4328, -0.7694, -0.4328, -0.7694, -0.4328, -0.7694, -0.4328, -0.7694, -0.4328, -0.7694, -0.4328, -0.7694, -0.4328, -0.7694, -0.4328, -0.7694, -0.4328, -0.7694, -0.4328, -0.7694, -0.4328, -0.7694, -0.4328, -0.7694, -0.4328, -0.7694, -0.4328, -0.7694, -0.4328, -0.7694, -0.4328, -0.7694, -0.4328, -0.7694, -0.4328, -0.7694, -0.4328, -0.7694, -0.4328, -0.7694, -0.4328, -0.7694, -0.4328, -0.7694, -0.4328, -0.7694, -0.4328, -0.7694, -0.4328, -0.7694, -0.4328, -0.7694, -0.4328, -0.7694, -0.4328, -0.7694, -0.4328, -0.7694, -0.4328, -0.7694, -0.4328, -0.7694, -0.4328, -0.7694, -0.4328, -0.7694, -0.4328, -0.7694, -0.4328, -0.7694, -0.4328, -0.7694, -0.4328, -0.7694, -0.4328, -0.7694, -0.4328, -0.7694, -0.4328, -0.7694, -0.4328, -0.7694, -0.4328, -0.7694, -0.4328, -0.7694, -0.4328, -0.7694, -0.4328, -0.7694, -0.4328, -0.7694, -0.4328, -0.7694, -0.4328, -0.7694, -0.4328, -0.7694, -0.4328, -0.7694, -0.4328, -0.7694, -0.4328, -0.7694, -0.4328, -0.7694, -0.4328, -0.7694, -0.4328, -0.7694, -0.4328, -0.7694, -0.4328, -0.7694, -0.4328, -0.7694, -0.4328, -0.7694, -0.4328, -0.7694, -0.4328, -0.7694, -0.4328, -0.7694, -0.4328, -0.7694, -0.4328, -0.7694, -0.4328, -0.7694, -0.4328, -0.7694, -0.4328, -0.7694, -0.4328, -0.7694, -0.4328, -0.7694, -0.4328, -0.7694, -0.4328, -0.7694, -0.4328, -0.7694, -0.4328, -0.7694, -0.4328, -0.7694, -0.4328, -0.7694, -0.4328, -0.7694, -0.4328, -0.7694, -0.4328, -0.7694, -0.4328, -0.7694, -0.4328, -0.7694, -0.4328, -0.7694, -0.4328, -0.7694, -0.4328, -0.7694, -0.4328, -0.7694, -0.4328, -0.7694, -0.4328, -0.7694, -0.4328, -0.7694, -0.4328, -0.7694, -0.4328, -0.7694, -0.4328, -0.7694, -0.4328, -0.7694, -0.4328, -0.7694, -0.4328, -0.7694, -0.4328, -0.7694, -0.4328, -0.7694, -0.4328, -0.7694, -0.4328, -0.7694, -0.4328, -0.7694, -0.4328, -0.7694, -0.4328, -0.7694, -0.4328, -0.7694, -0.4328, -0.7694, -0.4328, -0.7694, -0.4328, -0.7694, -0.4328, -0.7694, -0.4328, -0.7694, -0.4328, -0.7694, -0.4328, -0.7694, -0.4328, -0.7694, -0.4328, -0.7694, -0.4328, -0.7694, -0.4328, -0.7694, -0.4328, -0.7694, -0.4328, -0.7694, -0.4328, -0.7694, -0.4328, -0.7694, -0.4328, -0.7694, -0.4328, -0.7694, -0.4328, -0.7694, -0.4328, -0.7694, -0.4328, -0.7694, -0.4328, -0.7694, -0.4328, -0.7694, -0.4328, -0.7694, -0.4328, -0.7694, -0.4328, -0.7694, -0.4328, -0.7694, -0.4328, -0.7694, -0.4328, -0.7694, -0.4328, -0.7694, -0.4328, -0.7694, -0.4328, -0.7694, -0.4328, -0.7694, -0.4328, -0.7694, -0.4328, -0.7694, -0.4328, -0.7694, -0.4328, -0.7694, -0.4328, -0.7694, -0.4328, -0.7694, -0.4328, -0.7694, -0.4328, -0.7694, -0.4328, -0.7694, -0.4328, -0.7694, -0.4328, -0.7694, -0.4328, -0.7694, -0.4328, -0.7694, -0.4328, -0.7694, -0.4328, -0.7694, -0.4328, -0.7694, -0.4328, -0.7694, -0.4328, -0.7694, -0.4328, -0.7694, -0.4328, -0.7694, -0.4328, -0.7694, -0.4328, -0.7694, -0.4328, -0.7694, -0.4328, -0.7694, -0.4328, -0.7694, -0.4328, -0.7694, -0.4328, -0.7694, -0.4328, -0.7694, -0.4328, -0.7694, -0.4328, -0.7694, -0.4328, -0.7694, -0.4328, -0.7694, -0.4328, -0.7694, -0.4328, -0.7694, -0.4328, -0.7694, -0.4328, -0.7694, -0.4328, -0.7694, -0.4328, -0.7694, -0.4328, -0.7694, -0.4328, -0.7694, -0.4328, -0.7694, -0.4328, -0.7694, -0.4328, -0.7694, -0.4328, -0.7694, -0.4328, -0.7694, -0.4328, -0.7694, -0.4328, -0.7694, -0.4328, -0.7694, -0.4328, -0.7694, -0.4328, -0.7694, -0.4328, -0.7694, -0.4328, -0.7694, -0.4328, -0.7694, -0.4328, -0.7694, -0.4328, -0.7694, -0.4328, -0.7694, -0.4328, -0.7694, -0.4328, -0.7694, -0.4328, -0.7694, -0.4328, -0.7694, -0.4328, -0.7694, -0.4328, -0.7694, -0.4328, -0.7694, -0.4328, -0.7694, -0.4328, -0.7694, -0.4328, -0.7694, -0.4328, -0.7694, -0.4328, -0.7694, -0.4328, -0.7694, -0.4328, -0.7694, -0.4328, -0.7694, -0.4328, -0.7694, -0.4328, -0.7694, -0.4328, -0.7694, -0.4328, -0.7694, -0.4328, -0.7694, -0.4328, -0.7694, -0.4328, -0.7694, -0.4328, -0.7694, -0.4328, -0.7694, -0.4328, -0.7694, -0.4328, -0.7694, -0.4328, -0.7694, -0.4328, -0.7694, -0.4328, -0.7694, -0.4328, -0.7694, -0.4328, -0.7694, -0.4328, -0.7694, -0.4328, -0.7694, -0.4328, -0.7694, -0.4328, -0.7694, -0.4328, -0.7694, -0.4328, -0.7694, -0.4328, -0.7694, -0.4328, -0.7694, -0.4328, -0.7694, -0.4328, -0.7694, -0.4328, -0.7694, -0.4328, -0.7694, -0.4328, -0.7694, -0.4328, -0.7694, -0.4328, -0.7694, -0.4328, -0.7694, -0.4328, -0.7694, -0.4328, -0.7694, -0.4328, -0.7694, -0.4328, -0.7694, -0.4328, -0.7694, -0.4328, -0.7694, -0.4328, -0.7694, -0.4328, -0.7694, -0.4328, -0.7694, -0.4328, -0.7694, -0.4328, -0.7694, -0.4328, -0.7694, -0.4328, -0.7694, -0.4328, -0.7694, -0.4328, -0.7694, -0.4328, -0.7694, -0.4328, -0.7694, -0.4328, -0.7694, -0.4328, -0.7694, -0.4328, -0.7694, -0.4328, -0.7694, -0.4328, -0.7694, -0.4328, -0.7694, -0.4328, -0.7694, -0.4328, -0.7694, -0.4328, -0.7694, -0.4328, -0.7694, -0.4328, -0.7694, -0.4328, -0.7694, -0.4328, -0.7694, -0.4328, -0.7694, -0.4328, -0.7694, -0.4328, -0.7694, -0.4328, -0.7694, -0.4328, -0.7694, -0.4328, -0.7694, -0.4328, -0.7694, -0.4328, -0.7694, -0.4328, -0.7694, -0.4328, -0.7694, -0.4328, -0.7694, -0.4328, -0.7694, -0.4328, -0.7694, -0.4328, -0.7694, -0.4328, -0.7694, -0.4328, -0.7694, -0.4328, -0.7694, -0.4328, -0.7694, -0.4328, -0.7694, -0.4328, -0.7694, -0.4328, -0.7694, -0.4328, -0.7694, -0.4328, -0.7694, -0.4328, -0.7694, -0.4328, -0.7694, -0.4328, -0.7694, -0.4328, -0.7694, -0.4328, -0.7694, -0.4328, -0.7694, -0.4328, -0.7694, -0.4328, -0.7694, -0.4328, -0.7694, -0.4328, -0.7694, -0.4328, -0.7694, -0.4328, -0.7694, -0.4328, -0.7694, -0.4328, -0.7694, -0.4328, -0.7694, -0.4328, -0.7694, -0.4328, -0.7694, -0.4328, -0.7694, -0.4328, -0.7694, -0.4328, -0.7694, -0.4328, -0.7694, -0.4328, -0.7694, -0.4328, -0.7694, -0.4328, -0.7694, -0.4328, -0.7694, -0.4328, -0.7694, -0.4328, -0.7694, -0.4328, -0.7694, -0.4328, -0.7694, -0.4328, -0.7694, -0.4328, -0.7694, -0.4328, -0.7694, -0.4328, -0.7694, -0.4328, -0.7694, -0.4328, -0.7694, -0.4328, -0.7694, -0.4328, -0.7694, -0.4328, -0.7694, -0.4328, -0.7694, -0.4328, -0.7694, -0.4328, -0.7694, -0.4328, -0.7694, -0.4328, -0.7694, -0.4328, -0.7694, -0.4328, -0.7694, -0.4328, -0.7694, -0.4328, -0.7694, -0.4328, -0.7694, -0.4328, -0.7694, -0.4328, -0.7694, -0.4328, -0.7694, -0.4328, -0.7694, -0.4328, -0.7694, -0.4328, -0.7694, -0.4328, -0.7694, -0.4328, -0.7694, -0.4328, -0.7694, -0.4328, -0.7694, -0.4328, -0.7694, -0.4328, -0.7694, -0.4328, -0.7694, -0.4328, -0.7694, -0.4328, -0.7694, -0.4328, -0.7694, -0.4328, -0.7694, -0.4328, -0.7694, -0.4328, -0.7694, -0.4328, -0.7694, -0.4328, -0.7694, -0.4328, -0.7694, -0.4328, -0.7694, -0.4328, -0.7694, -0.4328, -0.7694, -0.4328, -0.7694, -0.4328, -0.7694, -0.4328, -0.7694, -0.4328, -0.7694, -0.4328, -0.7694, -0.4328, -0.7694, -0.4328, -0.7694, -0.4328, -0.7694, -0.4328, -0.7694, -0.4328, -0.7694, -0.4328, -0.7694, -0.4328, -0.7694, -0.4328, -0.7694, -0.4328, -0.7694, -0.4328, -0.7694, -0.4328, -0.7694, -0.4328, -0.7694, -0.4328, -0.7694, -0.4328, -0.7694, -0.4328, -0.7694, -0.4328, -0.7694, -0.4328, -0.7694, -0.4328, -0.7694, -0.4328, -0.7694, -0.4328, -0.7694, -0.4328, -0.7694, -0.4328, -0.7694, -0.4328, -0.7694, -0.4328, -0.7694, -0.4328, -0.7694, -0.4328, -0.7694, -0.4328, -0.7694, -0.4328, -0.7694, -0.4328, -0.7694, -0.4328, -0.7694, -0.4328, -0.7694, -0.4328, -0.7694, -0.4328, -0.7694, -0.4328, -0.7694, -0.4328, -0.7694, -0.4328, -0.7694, -0.4328, -0.7694, -0.4328, -0.7694, -0.4328, -0.7694, -0.4328, -0.7694, -0.4328, -0.7694, -0.4328, -0.7694, -0.4328, -0.7694, -0.4328, -0.7694, -0.4328, -0.7694, -0.4328, -0.7694, -0.4328, -0.7694, -0.4328, -0.7694, -0.4328, -0.7694, -0.4328, -0.7694, -0.4328, -0.7694, -0.4328, -0.7694, -0.4328, -0.7694, -0.4328, -0.7694, -0.4328, -0.7694, -0.4328, -0.7694, -0.4328, -0.7694, -0.4328, -0.7694, -0.4328, -0.7694, -0.4328, -0.7694, -0.4328, -0.7694, -0.4328, -0.7694, -0.4328, -0.7694, -0.4328, -0.7694, -0.4328, -0.7694, -0.4328, -0.7694, -0.4328, -0.7694, -0.4328, -0.7694, -0.4328, -0.7694, -0.4328, -0.7694, -0.4328, -0.7694, -0.4328, -0.7694, -0.4328, -0.7694, -0.4328, -0.7694, -0.4328, -0.7694, -0.4328, -0.7694, -0.4328, -0.7694, -0.4328, -0.7694, -0.4328, -0.7694, -0.4328, -0.7694, -0.4328, -0.7694, -0.4328, -0.7694, -0.4328, -0.7694, -0.4328, -0.7694, -0.4328, -0.7694, -0.4328, -0.7694, -0.4328, -0.7694, -0.4328, -0.7694, -0.4328, -0.7694, -0.4328, -0.7694, -0.4328, -0.7694, -0.4328, -0.7694, -0.4328, -0.7694, -0.4328, -0.7694, -0.4328, -0.7694, -0.4328, -0.7694, -0.4328, -0.7694, -0.4328, -0.7694, -0.4328, -0.7694, -0.4328, -0.7694, -0.4328, -0.7694, -0.4328, -0.7694, -0.4328, -0.7694, -0.4328, -0.7694, -0.4328, -0.7694, -0.4328, -0.7694, -0.4328, -0.7694, -0.4328, -0.7694, -0.4328, -0.7694, -0.4328, -0.7694, -0.4328, -0.7694, -0.4328, -0.7694, -0.4328, -0.7694, -0.4328, -0.7694, -0.4328, -0.7694, -0.4328, -0.7694, -0.4328, -0.7694, -0.4328, -0.7694, -0.4328, -0.7694, -0.4328, -0.7694, -0.4328, -0.7694, -0.4328, -0.7694, -0.4328, -0.7694, -0.4328, -0.7694, -0.4328, -0.7694, -0.4328, -0.7694, -0.4328, -0.7694, -0.4328, -0.7694, -0.4328, -0.7694, -0.4328, -0.7694, -0.4328, -0.7694, -0.4328, -0.7694, -0.4328, -0.7694, -0.4328, -0.7694, -0.4328, -0.7694, -0.4328, -0.7694, -0.4328, -0.7694, -0.4328, -0.7694, -0.4328, -0.7694, -0.4328, -0.7694, -0.4328, -0.7694, -0.4328, -0.7694, -0.4328, -0.7694, -0.4328, -0.7694, -0.4328, -0.7694, -0.4328, -0.7694, -0.4328, -0.7694, -0.4328, -0.7694, -0.4328, -0.7694, -0.4328, -0.7694, -0.4328, -0.7694, -0.4328, -0.7694, -0.4328, -0.7694, -0.4328, -0.7694, -0.4328, -0.7694, -0.4328, -0.7694, -0.4328, -0.7694, -0.4328, -0.7694, -0.4328, -0.7694, -0.4328, -0.7694, -0.4328, -0.7694, -0.4328, -0.7694, -0.4328, -0.7694, -0.4328, -0.7694, -0.4328, -0.7694, -0.4328, -0.7694, -0.4328, -0.7694, -0.4328, -0.7694, -0.4328, -0.7694, -0.4328, -0.7694, -0.4328, -0.7694, -0.4328, -0.7694, -0.4328, -0.7694, -0.4328, -0.7694, -0.4328, -0.7694, -0.4328, -0.7694, -0.4328, -0.7694, -0.4328, -0.7694, -0.4328, -0.7694, -0.4328, -0.7694, -0.4328, -0.7694, -0.4328, -0.7694, -0.4328, -0.7694, -0.4328, -0.7694, -0.4328, -0.7694, -0.4328, -0.7694, -0.4328, -0.7694, -0.4328, -0.7694, -0.4328, -0.7694, -0.4328, -0.7694, -0.4328, -0.7694, -0.4328, -0.7694, -0.4328, -0.7694, -0.4328, -0.7694, -0.4328, -0.7694, -0.4328, -0.7694, -0.4328, -0.7694, -0.4328, -0.7694, -0.4328, -0.7694, -0.4328, -0.7694, -0.4328, -0.7694, -0.4328, -0.7694, -0.4328, -0.7694, -0.4328, -0.7694, -0.4328, -0.7694, -0.4328, -0.7694, -0.4328, -0.7694, -0.4328, -0.7694, -0.4328, -0.7694, -0.4328, -0.7694, -0.4328, -0.7694, -0.4328, -0.7694, -0.4328, -0.7694, -0.4328, -0.7694, -0.4328, -0.7694, -0.4328, -0.7694, -0.4328, -0.7694, -0.4328, -0.7694, -0.4328, -0.7694, -0.4328, -0.7694, -0.4328, -0.7694, -0.4328, -0.7694, -0.4328, -0.7694, -0.4328, -0.7694, -0.4328, -0.7694, -0.4328, -0.7694, -0.4328, -0.7694, -0.4328, -0.7694, -0.4328, -0.7694, -0.4328, -0.7694, -0.4328, -0.7694, -0.4328, -0.7694, -0.4328, -0.7694, -0.4328, -0.7694, -0.4328, -0.7694, -0.4328, -0.7694, -0.4328, -0.7694, -0.4328, -0.7694, -0.4328, -0.7694, -0.4328, -0.7694, -0.4328, -0.7694, -0.4328, -0.7694, -0.4328, -0.7694, -0.4328, -0.7694, -0.4328, -0.7694, -0.4328, -0.7694, -0.4328, -0.7694, -0.4328, -0.7694, -0.4328, -0.7694, -0.4328, -0.7694, -0.4328, -0.7694, -0.4328, -0.7694, -0.4328, -0.7694, -0.4328, -0.7694, -0.4328, -0.7694, -0.4328, -0.7694, -0.4328, -0.7694, -0.4328, -0.7694, -0.4328, -0.7694, -0.4328, -0.7694, -0.4328, -0.7694, -0.4328, -0.7694, -0.4328, -0.7694, -0.4328, -0.7694, -0.4328, -0.7694, -0.4328, -0.7694, -0.4328, -0.7694, -0.4328, -0.7694, -0.4328, -0.7694, -0.4328, -0.7694, -0.4328, -0.7694, -0.4328, -0.7694, -0.4328, -0.7694, -0.4328, -0.7694, -0.4328, -0.7694, -0.4328, -0.7694, -0.4328, -0.7694, -0.4328, -0.7694, -0.4328, -0.7694, -0.4328, -0.7694, -0.4328, -0.7694, -0.4328, -0.7694, -0.4328, -0.7694, -0.4328, -0.7694, -0.4328, -0.7694, -0.4328, -0.7694, -0.4328, -0.7694, -0.4328, -0.7694, -0.4328, -0.7694, -0.4328, -0.7694, -0.4328, -0.7694, -0.4328, -0.7694, -0.4328, -0.7694, -0.4328, -0.7694, -0.4328, -0.7694, -0.4328, -0.7694, -0.4328, -0.7694, -0.4328, -0.7694, -0.4328, -0.7694, -0.4328, -0.7694, -0.4328, -0.7694, -0.4328, -0.7694, -0.4328, -0.7694, -0.4328, -0.7694, -0.4328, -0.7694, -0.4328, -0.7694, -0.4328, -0.7694, -0.4328, -0.7694, -0.4328, -0.7694, -0.4328, -0.7694, -0.4328, -0.7694, -0.4328, -0.7694, -0.4328, -0.7694, -0.4328, -0.7694, -0.4328, -0.7694, -0.4328, -0.7694, -0.4328, -0.7694, -0.4328, -0.7694, -0.4328, -0.7694, -0.4328, -0.7694, -0.4328, -0.7694, -0.4328, -0.7694, -0.4328, -0.7694, -0.4328, -0.7694, -0.4328, -0.7694, -0.4328, -0.7694, -0.4328, -0.7694, -0.4328, -0.7694, -0.4328, -0.7694, -0.4328, -0.7694, -0.4328, -0.7694, -0.4328, -0.7694, -0.4328, -0.7694, -0.4328, -0.7694, -0.4328, -0.7694, -0.4328, -0.7694, -0.4328, -0.7694, -0.4328, -0.7694, -0.4328, -0.7694, -0.4328, -0.7694, -0.4328, -0.7694, -0.4328, -0.7694, -0.4328, -0.7694, -0.4328, -0.7694, -0.4328, -0.7694, -0.4328, -0.7694, -0.4328, -0.7694, -0.4328, -0.7694, -0.4328, -0.7694, -0.4328, -0.7694, -0.4328, -0.7694, -0.4328, -0.7694, -0.4328, -0.7694, -0.4328, -0.7694, -0.4328, -0.7694, -0.4328, -0.7694, -0.4328, -0.7694, -0.4328, -0.7694, -0.4328, -0.7694, -0.4328, -0.7694, -0.4328, -0.7694, -0.4328, -0.7694, -0.4328, -0.7694, -0.4328, -0.7694, -0.4328, -0.7694, -0.4328, -0.7694, -0.4328, -0.7694, -0.4328, -0.7694, -0.4328, -0.7694, -0.4328, -0.7694, -0.4328, -0.7694, -0.4328, -0.7694, -0.4328, -0.7694, -0.4328, -0.7694, -0.4328, -0.7694, -0.4328, -0.7694, -0.4328, -0.7694, -0.4328, -0.7694, -0.4328, -0.7694, -0.4328, -0.7694, -0.4328, -0.7694, -0.4328, -0.7694, -0.4328, -0.7694, -0.4328, -0.7694, -0.4328, -0.7694, -0.4328, -0.7694, -0.4328, -0.7694, -0.4328, -0.7694, -0.4328, -0.7694, -0.4328, -0.7694, -0.4328, -0.7694, -0.4328, -0.7694, -0.4328, -0.7694, -0.4328, -0.7694, -0.4328, -0.7694, -0.4328, -0.7694, -0.4328, -0.7694, -0.4328, -0.7694, -0.4328, -0.7694, -0.4328, -0.7694, -0.4328, -0.7694, -0.4328, -0.7694, -0.4328, -0.7694, -0.4328, -0.7694, -0.4328, -0.7694, -0.4328, -0.7694, -0.4328, -0.7694, -0.4328, -0.7694, -0.4328, -0.7694, -0.4328, -0.7694, -0.4328, -0.7694, -0.4328, -0.7694, -0.4328, -0.7694, -0.4328, -0.7694, -0.4328, -0.7694, -0.4328, -0.7694, -0.4328, -0.7694, -0.4328, -0.7694, -0.4328, -0.7694, -0.4328, -0.7694, -0.4328, -0.7694, -0.4328, -0.7694, -0.4328, -0.7694, -0.4328, -0.7694, -0.4328, -0.7694, -0.4328, -0.7694, -0.4328, -0.7694, -0.4328, -0.7694, -0.4328, -0.7694, -0.4328, -0.7694, -0.4328, -0.7694, -0.4328, -0.7694, -0.4328, -0.7694, -0.4328, -0.7694, -0.4328, -0.7694, -0.4328, -0.7694, -0.4328, -0.7694, -0.4328, -0.7694, -0.4328, -0.7694, -0.4328, -0.7694, -0.4328, -0.7694, -0.4328, -0.7694, -0.4328, -0.7694, -0.4328, -0.7694, -0.4328, -0.7694, -0.4328, -0.7694, -0.4328, -0.7694, -0.4328, -0.7694, -0.4328, -0.7694, -0.4328, -0.7694, -0.4328, -0.7694, -0.4328, -0.7694, -0.4328, -0.7694, -0.4328, -0.7694, -0.4328, -0.7694, -0.4328, -0.7694, -0.4328, -0.7694, -0.4328, -0.7694, -0.4328, -0.7694, -0.4328, -0.7694, -0.4328, -0.7694, -0.4328, -0.7694, -0.4328, -0.7694, -0.4328, -0.7694, -0.4328, -0.7694, -0.4328, -0.7694, -0.4328, -0.7694, -0.4328, -0.7694, -0.4328, -0.7694, -0.4328, -0.7694, -0.4328, -0.7694, -0.4328, -0.7694, -0.4328, -0.7694, -0.4328, -0.7694, -0.4328, -0.7694, -0.4328, -0.7694, -0.4328, -0.7694, -0.4328, -0.7694, -0.4328, -0.7694, -0.4328, -0.7694, -0.4328, -0.7694, -0.4328, -0.7694, -0.4328, -0.7694, -0.4328, -0.7694, -0.4328, -0.7694, -0.4328, -0.7694, -0.4328, -0.7694, -0.4328, -0.7694, -0.4328, -0.7694, -0.4328, -0.7694, -0.4328, -0.7694, -0.4328, -0.7694, -0.4328, -0.7694, -0.4328, -0.7694, -0.4328, -0.7694, -0.4328, -0.7694, -0.4328, -0.7694, -0.4328, -0.7694, -0.4328, -0.7694, -0.4328, -0.7694, -0.4328, -0.7694, -0.4328, -0.7694, -0.4328, -0.7694, -0.4328, -0.7694, -0.4328, -0.7694, -0.4328, -0.7694, -0.4328, -0.7694, -0.4328, -0.7694, -0.4328, -0.7694, -0.4328, -0.7694, -0.4328, -0.7694, -0.4328, -0.7694, -0.4328, -0.7694, -0.4328, -0.7694, -0.4328, -0.7694, -0.4328, -0.7694, -0.4328, -0.7694, -0.4328, -0.7694, -0.4328, -0.7694, -0.4328, -0.7694, -0.4328, -0.7694, -0.4328, -0.7694, -0.4328, -0.7694, -0.4328, -0.7694, -0.4328, -0.7694, -0.4328, -0.7694, -0.4328, -0.7694, -0.4328, -0.7694, -0.4328, -0.7694, -0.4328, -0.7694, -0.4328, -0.7694, -0.4328, -0.7694, -0.4328, -0.7694, -0.4328, -0.7694, -0.4328, -0.7694, -0.4328, -0.7694, -0.4328, -0.7694, -0.4328, -0.7694, -0.4328, -0.7694, -0.4328, -0.7694, -0.4328, -0.7694, -0.4328, -0.7694, -0.4328, -0.7694, -0.4328, -0.7694, -0.4328, -0.7694, -0.4328, -0.7694, -0.4328, -0.7694, -0.4328, -0.7694, -0.4328, -0.7694, -0.4328, -0.7694, -0.4328, -0.7694, -0.4328, -0.7694, -0.4328, -0.7694, -0.4328, -0.7694, -0.4328, -0.7694, -0.4328, -0.7694, -0.4328, -0.7694, -0.4328, -0.7694, -0.4328, -0.7694, -0.4328, -0.7694, -0.4328, -0.7694, -0.4328, -0.7694, -0.4328, -0.7694, -0.4328, -0.7694, -0.4328, -0.7694, -0.4328, -0.7694, -0.4328, -0.7694, -0.4328, -0.7694, -0.4328, -0.7694, -0.4328, -0.7694, -0.4328, -0.7694, -0.4328, -0.7694, -0.4328, -0.7694, -0.4328, -0.7694, -0.4328, -0.7694, -0.4328, -0.7694, -0.4328, -0.7694, -0.4328, -0.7694, -0.4328, -0.7694, -0.4328, -0.7694, -0.4328, -0.7694, -0.4328, -0.7694, -0.4328, -0.7694, -0.4328, -0.7694, -0.4328, -0.7694, -0.4328, -0.7694, -0.4328, -0.7694, -0.4328, -0.7694, -0.4328, -0.7694, -0.4328, -0.7694, -0.4328, -0.7694, -0.4328, -0.7694, -0.4328, -0.7694, -0.4328, -0.7694, -0.4328, -0.7694, -0.4328, -0.7694, -0.4328, -0.7694, -0.4328, -0.7694, -0.4328, -0.7694, -0.4328, -0.7694, -0.4328, -0.7694, -0.4328, -0.7694, -0.4328, -0.7694, -0.4328, -0.7694, -0.4328, -0.7694, -0.4328, -0.7694, -0.4328, -0.7694, -0.4328, -0.7694, -0.4328, -0.7694, -0.4328, -0.7694, -0.4328, -0.7694, -0.4328, -0.7694, -0.4328, -0.7694, -0.4328, -0.7694, -0.4328, -0.7694, -0.4328, -0.7694, -0.06451, 1.422, -0.08891, 1.422, -0.09847, 1.25, -0.06451, 1.422, -0.09847, 1.25, -0.05494, 1.25, -0.2231, 1.076, -0.2231, 0.6337, -0.142, 0.4603, -0.2231, 1.076, -0.142, 0.4603, -0.142, 1.25, -0.108, 1.767, -0.1324, 1.767, -0.142, 1.595, -0.108, 1.767, -0.142, 1.595, -0.09847, 1.595, 0.5338, 0.6358, 0.5338, 0.1933, 0.6239, 0.0199, 0.5338, 0.6358, 0.6239, 0.0199, 0.6239, 0.8092, -0.08891, 1.422, -0.06451, 1.422, -0.05494, 1.595, -0.08891, 1.422, -0.05494, 1.595, -0.09847, 1.595, -0.3352, 0.2869, -0.3352, -0.1556, -0.2377, -0.329, -0.3352, 0.2869, -0.2377, -0.329, -0.2377, 0.4603, 0.6239, 0.6358, 0.6239, 0.1933, 0.7051, 0.0199, 0.6239, 0.6358, 0.7051, 0.0199, 0.7051, 0.8092, 0.9405, 0.01823, 0.916, 0.01823, 0.9065, -0.1543, 0.9405, 0.01823, 0.9065, -0.1543, 0.95, -0.1543, 0.2579, -0.1535, 0.2579, -0.596, 0.3536, -0.7694, 0.2579, -0.1535, 0.3536, -0.7694, 0.3536, 0.0199, 0.984, 0.01823, 0.9596, 0.01823, 0.95, -0.1543, 0.984, 0.01823, 0.95, -0.1543, 0.9935, -0.1543, 0.4437, 0.6358, 0.4437, 0.1933, 0.5338, 0.0199, 0.4437, 0.6358, 0.5338, 0.0199, 0.5338, 0.8092, -0.2134, 1.518, -0.2378, 1.518, -0.2474, 1.345, -0.2134, 1.518, -0.2474, 1.345, -0.2039, 1.345, 0.9642, 1.597, 0.9398, 1.597, 0.9302, 1.424, 0.9642, 1.597, 0.9302, 1.424, 0.9738, 1.424, 0.3536, -0.1535, 0.3536, -0.596, 0.4492, -0.7694, 0.3536, -0.1535, 0.4492, -0.7694, 0.4492, 0.0199, 0.01968, 1.422, -0.004722, 1.422, -0.01428, 1.25, 0.01968, 1.422, -0.01428, 1.25, 0.02924, 1.25, 0.2697, 1.425, 0.2697, 0.9826, 0.3387, 0.8092, 0.2697, 1.425, 0.3387, 0.8092, 0.3387, 1.599, -0.4328, -0.7694, -0.4328, -0.7694, -0.4328, -0.7694, -0.4328, -0.7694, -0.4328, -0.7694, -0.4328, -0.7694, -0.4328, -0.7694, -0.4328, -0.7694, -0.4328, -0.7694, -0.4328, -0.7694, -0.4328, -0.7694, -0.4328, -0.7694, -0.4328, -0.7694, -0.4328, -0.7694, -0.4328, -0.7694, -0.4328, -0.7694, -0.4328, -0.7694, -0.4328, -0.7694, -0.4328, -0.7694, -0.4328, -0.7694, -0.4328, -0.7694, -0.4328, -0.7694, -0.4328, -0.7694, -0.4328, -0.7694, -0.4328, -0.7694, -0.4328, -0.7694, -0.4328, -0.7694, -0.4328, -0.7694, -0.4328, -0.7694, -0.4328, -0.7694, -0.4328, -0.7694, -0.4328, -0.7694, -0.4328, -0.7694, -0.4328, -0.7694, -0.4328, -0.7694, -0.4328, -0.7694, -0.4328, -0.7694, -0.4328, -0.7694, -0.4328, -0.7694, -0.4328, -0.7694, -0.4328, -0.7694, -0.4328, -0.7694, -0.4328, -0.7694, -0.4328, -0.7694, -0.4328, -0.7694, -0.4328, -0.7694, -0.4328, -0.7694, -0.4328, -0.7694, -0.4328, -0.7694, -0.4328, -0.7694, -0.4328, -0.7694, -0.4328, -0.7694, -0.4328, -0.7694, -0.4328, -0.7694, -0.4328, -0.7694, -0.4328, -0.7694, -0.4328, -0.7694, -0.4328, -0.7694, -0.4328, -0.7694, -0.4328, -0.7694, -0.4328, -0.7694, -0.4328, -0.7694, -0.4328, -0.7694, -0.4328, -0.7694, -0.4328, -0.7694, -0.4328, -0.7694, -0.4328, -0.7694, -0.4328, -0.7694, -0.4328, -0.7694, -0.4328, -0.7694, -0.4328, -0.7694, -0.4328, -0.7694, -0.4328, -0.7694, -0.4328, -0.7694, -0.4328, -0.7694, -0.4328, -0.7694, -0.4328, -0.7694, -0.4328, -0.7694, -0.4328, -0.7694, -0.4328, -0.7694, -0.4328, -0.7694, -0.4328, -0.7694, -0.4328, -0.7694, -0.4328, -0.7694, -0.4328, -0.7694, -0.4328, -0.7694, -0.4328, -0.7694, -0.4328, -0.7694, -0.4328, -0.7694, -0.4328, -0.7694, -0.4328, -0.7694, -0.4328, -0.7694, -0.4328, -0.7694, -0.4328, -0.7694, -0.4328, -0.7694, -0.4328, -0.7694, -0.4328, -0.7694, -0.4328, -0.7694, -0.4328, -0.7694, -0.4328, -0.7694, -0.4328, -0.7694, -0.4328, -0.7694, -0.4328, -0.7694, -0.4328, -0.7694, -0.4328, -0.7694, -0.4328, -0.7694, -0.4328, -0.7694, -0.4328, -0.7694, -0.4328, -0.7694, -0.4328, -0.7694, -0.4328, -0.7694, -0.4328, -0.7694, -0.4328, -0.7694, -0.4328, -0.7694, -0.4328, -0.7694, -0.4328, -0.7694, -0.4328, -0.7694, -0.4328, -0.7694, -0.4328, -0.7694, -0.4328, -0.7694, -0.4328, -0.7694, -0.4328, -0.7694, -0.4328, -0.7694, -0.4328, -0.7694, -0.4328, -0.7694, -0.4328, -0.7694, -0.4328, -0.7694, -0.4328, -0.7694, -0.4328, -0.7694, -0.4328, -0.7694, -0.4328, -0.7694, -0.4328, -0.7694, -0.4328, -0.7694, -0.4328, -0.7694, -0.4328, -0.7694, -0.4328, -0.7694, -0.4328, -0.7694, -0.4328, -0.7694, -0.4328, -0.7694, -0.4328, -0.7694, -0.4328, -0.7694, -0.4328, -0.7694, -0.4328, -0.7694, -0.4328, -0.7694, -0.4328, -0.7694, -0.4328, -0.7694, -0.4328, -0.7694, -0.4328, -0.7694, -0.4328, -0.7694, -0.4328, -0.7694, -0.4328, -0.7694, -0.4328, -0.7694, -0.4328, -0.7694, -0.4328, -0.7694, -0.4328, -0.7694, -0.4328, -0.7694, -0.4328, -0.7694, -0.4328, -0.7694, -0.4328, -0.7694, -0.4328, -0.7694, -0.4328, -0.7694, -0.4328, -0.7694, -0.4328, -0.7694, -0.4328, -0.7694, -0.4328, -0.7694, -0.4328, -0.7694, -0.4328, -0.7694, -0.4328, -0.7694, -0.4328, -0.7694, -0.4328, -0.7694, -0.4328, -0.7694, -0.4328, -0.7694, -0.4328, -0.7694, -0.4328, -0.7694, -0.4328, -0.7694, -0.4328, -0.7694, -0.4328, -0.7694, -0.4328, -0.7694, -0.4328, -0.7694, -0.4328, -0.7694, -0.4328, -0.7694, -0.4328, -0.7694, -0.4328, -0.7694, -0.4328, -0.7694, -0.4328, -0.7694, -0.4328, -0.7694, -0.4328, -0.7694, -0.4328, -0.7694, -0.4328, -0.7694, -0.4328, -0.7694, -0.4328, -0.7694, -0.4328, -0.7694, -0.4328, -0.7694, -0.4328, -0.7694, -0.4328, -0.7694, -0.4328, -0.7694, -0.4328, -0.7694, -0.4328, -0.7694, -0.4328, -0.7694, -0.4328, -0.7694, -0.4328, -0.7694, -0.4328, -0.7694, -0.4328, -0.7694, -0.4328, -0.7694, -0.4328, -0.7694, -0.4328, -0.7694, -0.4328, -0.7694, -0.4328, -0.7694, -0.4328, -0.7694, -0.4328, -0.7694, -0.4328, -0.7694, -0.4328, -0.7694, -0.4328, -0.7694, -0.4328, -0.7694, -0.4328, -0.7694, -0.4328, -0.7694, -0.4328, -0.7694, -0.4328, -0.7694, -0.4328, -0.7694, -0.4328, -0.7694, -0.4328, -0.7694, -0.4328, -0.7694, -0.4328, -0.7694, -0.4328, -0.7694, -0.4328, -0.7694, -0.4328, -0.7694, -0.4328, -0.7694, -0.4328, -0.7694, -0.4328, -0.7694, -0.4328, -0.7694, -0.4328, -0.7694, -0.4328, -0.7694, -0.4328, -0.7694, -0.4328, -0.7694, -0.4328, -0.7694, -0.4328, -0.7694, -0.4328, -0.7694, -0.4328, -0.7694, -0.4328, -0.7694, -0.4328, -0.7694, -0.4328, -0.7694, -0.4328, -0.7694, -0.4328, -0.7694, -0.4328, -0.7694, -0.4328, -0.7694, -0.4328, -0.7694, -0.4328, -0.7694, -0.4328, -0.7694, -0.4328, -0.7694, -0.4328, -0.7694, -0.4328, -0.7694, -0.4328, -0.7694, -0.4328, -0.7694, -0.4328, -0.7694, -0.4328, -0.7694, -0.4328, -0.7694, -0.4328, -0.7694, -0.4328, -0.7694, -0.4328, -0.7694, -0.4328, -0.7694, -0.4328, -0.7694, -0.4328, -0.7694, -0.4328, -0.7694, -0.4328, -0.7694, -0.4328, -0.7694, -0.4328, -0.7694, -0.4328, -0.7694, -0.4328, -0.7694, -0.4328, -0.7694, -0.4328, -0.7694, -0.4328, -0.7694, -0.4328, -0.7694, -0.4328, -0.7694, -0.4328, -0.7694, -0.4328, -0.7694, -0.4328, -0.7694, -0.4328, -0.7694, -0.4328, -0.7694, -0.4328, -0.7694, -0.4328, -0.7694, -0.4328, -0.7694, -0.4328, -0.7694, -0.4328, -0.7694, -0.4328, -0.7694, -0.4328, -0.7694, -0.4328, -0.7694, -0.4328, -0.7694, -0.4328, -0.7694, 0.8728, 0.0199, 0.8728, -0.7694, 0.9065, -0.7694, 0.8728, 0.0199, 0.9065, -0.7694, 0.9065, 0.0199, 0.5231, 1.599, 0.5231, 0.8092, 0.5647, 0.8092, 0.5231, 1.599, 0.5647, 0.8092, 0.5647, 1.599, 0.4364, 1.599, 0.4364, 0.8092, 0.4798, 0.8092, 0.4364, 1.599, 0.4798, 0.8092, 0.4798, 1.599, 0.7434, 1.599, 0.7434, 0.8092, 0.7818, 0.8092, 0.7434, 1.599, 0.7818, 0.8092, 0.7818, 1.599, 0.8673, 0.8092, 0.8673, 0.0199, 0.9009, 0.0199, 0.8673, 0.8092, 0.9009, 0.0199, 0.9009, 0.8092, 0.6064, 1.599, 0.6064, 0.8092, 0.648, 0.8092, 0.6064, 1.599, 0.648, 0.8092, 0.648, 1.599, 0.3931, 1.599, 0.3931, 0.8092, 0.4364, 0.8092, 0.3931, 1.599, 0.4364, 0.8092, 0.4364, 1.599, 0.7862, 1.599, 0.7862, 0.8092, 0.8246, 0.8092, 0.7862, 1.599, 0.8246, 0.8092, 0.8246, 1.599, 0.8966, 0.8092, 0.8966, 1.599, 0.8629, 1.599, 0.8966, 0.8092, 0.8629, 1.599, 0.8629, 0.8092, 0.648, 1.599, 0.648, 0.8092, 0.6897, 0.8092, 0.648, 1.599, 0.6897, 0.8092, 0.6897, 1.599, 0.5231, 0.8092, 0.5231, 1.599, 0.4798, 1.599, 0.5231, 0.8092, 0.4798, 1.599, 0.4798, 0.8092, 0.7434, 0.8092, 0.7434, 1.599, 0.7051, 1.599, 0.7434, 0.8092, 0.7051, 1.599, 0.7051, 0.8092, 0.9302, 0.8092, 0.9302, 1.599, 0.8966, 1.599, 0.9302, 0.8092, 0.8966, 1.599, 0.8966, 0.8092, 0.6064, 0.8092, 0.6064, 1.599, 0.5647, 1.599, 0.6064, 0.8092, 0.5647, 1.599, 0.5647, 0.8092, 0.3498, 1.599, 0.3498, 0.8092, 0.3931, 0.8092, 0.3498, 1.599, 0.3931, 0.8092, 0.3931, 1.599, 0.8629, 0.8092, 0.8629, 1.599, 0.8246, 1.599, 0.8629, 0.8092, 0.8246, 1.599, 0.8246, 0.8092, 0.9947, -0.596, 0.9704, -0.596, 0.9514, -0.7694, 0.9947, -0.596, 0.9514, -0.7694, 0.9947, -0.7694, 0.1317, 1.425, 0.1317, 0.9826, 0.2007, 0.8092, 0.1317, 1.425, 0.2007, 0.8092, 0.2007, 1.599, 0.916, -0.3269, 0.9405, -0.3269, 0.95, -0.1543, 0.916, -0.3269, 0.95, -0.1543, 0.9065, -0.1543, 0.2541, 0.6358, 0.2541, 0.1933, 0.3498, 0.0199, 0.2541, 0.6358, 0.3498, 0.0199, 0.3498, 0.8092, 0.9105, 0.635, 0.9349, 0.635, 0.9445, 0.8075, 0.9105, 0.635, 0.9445, 0.8075, 0.9009, 0.8075, 0.1584, 0.6358, 0.1584, 0.1933, 0.2541, 0.0199, 0.1584, 0.6358, 0.2541, 0.0199, 0.2541, 0.8092, -0.142, 1.076, -0.142, 0.6337, -0.05187, 0.4603, -0.142, 1.076, -0.05187, 0.4603, -0.05187, 1.25, 0.9398, 1.252, 0.9642, 1.252, 0.9738, 1.424, 0.9398, 1.252, 0.9738, 1.424, 0.9302, 1.424, 0.06276, -0.1535, 0.06276, -0.596, 0.1603, -0.7694, 0.06276, -0.1535, 0.1603, -0.7694, 0.1603, 0.0199, 0.9642, 1.769, 0.9398, 1.769, 0.9302, 1.597, 0.9642, 1.769, 0.9302, 1.597, 0.9738, 1.597, -0.05187, 1.076, -0.05187, 0.6337, 0.02924, 0.4603, -0.05187, 1.076, 0.02924, 0.4603, 0.02924, 1.25, -0.2378, 1.518, -0.2134, 1.518, -0.2039, 1.69, -0.2378, 1.518, -0.2039, 1.69, -0.2474, 1.69, 0.9613, 0.9818, 0.9857, 0.9818, 0.9953, 1.154, 0.9613, 0.9818, 0.9953, 1.154, 0.9518, 1.154, -0.4328, 1.076, -0.4328, 0.6337, -0.3427, 0.4603, -0.4328, 1.076, -0.3427, 0.4603, -0.3427, 1.25, 0.9514, -0.596, 0.9756, -0.596, 0.9947, -0.4226, 0.9514, -0.596, 0.9947, -0.4226, 0.9514, -0.4226, 0.9572, 0.0199, 0.9816, 0.0199, 0.9912, 0.1925, 0.9572, 0.0199, 0.9912, 0.1925, 0.9476, 0.1925, -0.04632, 0.2869, -0.04632, -0.1556, 0.04936, -0.329, -0.04632, 0.2869, 0.04936, -0.329, 0.04936, 0.4603, 0.954, 0.635, 0.9784, 0.635, 0.988, 0.8075, 0.954, 0.635, 0.988, 0.8075, 0.9445, 0.8075, 0.3536, 0.6358, 0.3536, 0.1933, 0.4437, 0.0199, 0.3536, 0.6358, 0.4437, 0.0199, 0.4437, 0.8092, 0.06276, 0.6358, 0.06276, 0.1933, 0.1584, 0.0199, 0.06276, 0.6358, 0.1584, 0.0199, 0.1584, 0.8092, 0.9613, 0.8092, 0.9857, 0.8092, 0.9953, 0.9818, 0.9613, 0.8092, 0.9953, 0.9818, 0.9518, 0.9818, -0.4328, 0.2869, -0.4328, -0.1556, -0.3352, -0.329, -0.4328, 0.2869, -0.3352, -0.329, -0.3352, 0.4603, 0.9572, 0.1925, 0.9816, 0.1925, 0.9912, 0.365, 0.9572, 0.1925, 0.9912, 0.365, 0.9476, 0.365, -0.04538, 1.595, -0.02098, 1.595, -0.01142, 1.767, -0.04538, 1.595, -0.01142, 1.767, -0.05494, 1.767, 0.6295, -0.1535, 0.6295, -0.596, 0.7106, -0.7694, 0.6295, -0.1535, 0.7106, -0.7694, 0.7106, 0.0199, -0.05515, 1.768, -0.07944, 1.768, -0.09847, 1.595, -0.05515, 1.768, -0.09847, 1.595, -0.05515, 1.595, 0.06276, 1.425, 0.06276, 0.9826, 0.1317, 0.8092, 0.06276, 1.425, 0.1317, 0.8092, 0.1317, 1.599, -0.2377, 0.2869, -0.2377, -0.1556, -0.142, -0.329, -0.2377, 0.2869, -0.142, -0.329, -0.142, 0.4603, -0.001853, 1.595, 0.02255, 1.595, 0.03211, 1.767, -0.001853, 1.595, 0.03211, 1.767, -0.01142, 1.767, 0.4492, -0.1535, 0.4492, -0.596, 0.5394, -0.7694, 0.4492, -0.1535, 0.5394, -0.7694, 0.5394, 0.0199, -0.1324, 1.25, -0.108, 1.25, -0.09847, 1.422, -0.1324, 1.25, -0.09847, 1.422, -0.142, 1.422, 0.9105, 0.4624, 0.9349, 0.4624, 0.9445, 0.635, 0.9105, 0.4624, 0.9445, 0.635, 0.9009, 0.635, 0.7917, -0.1535, 0.7917, -0.596, 0.8728, -0.7694, 0.7917, -0.1535, 0.8728, -0.7694, 0.8728, 0.0199, -0.001853, 1.422, 0.02255, 1.422, 0.03211, 1.595, -0.001853, 1.422, 0.03211, 1.595, -0.01142, 1.595, -0.3427, 1.076, -0.3427, 0.6337, -0.2525, 0.4603, -0.3427, 1.076, -0.2525, 0.4603, -0.2525, 1.25, 0.7051, 0.6358, 0.7051, 0.1933, 0.7862, 0.0199, 0.7051, 0.6358, 0.7862, 0.0199, 0.7862, 0.8092, -0.108, 1.595, -0.1324, 1.595, -0.142, 1.422, -0.108, 1.595, -0.142, 1.422, -0.09847, 1.422, 0.2007, 1.425, 0.2007, 0.9826, 0.2697, 0.8092, 0.2007, 1.425, 0.2697, 0.8092, 0.2697, 1.599, -0.04538, 1.422, -0.02098, 1.422, -0.01142, 1.595, -0.04538, 1.422, -0.01142, 1.595, -0.05494, 1.595, 0.954, 0.4624, 0.9784, 0.4624, 0.988, 0.635, 0.954, 0.4624, 0.988, 0.635, 0.9445, 0.635, -0.142, 0.2869, -0.142, -0.1556, -0.04632, -0.329, -0.142, 0.2869, -0.04632, -0.329, -0.04632, 0.4603, 0.9596, -0.3269, 0.984, -0.3269, 0.9935, -0.1543, 0.9596, -0.3269, 0.9935, -0.1543, 0.95, -0.1543, 0.1603, -0.1535, 0.1603, -0.596, 0.2579, -0.7694, 0.1603, -0.1535, 0.2579, -0.7694, 0.2579, 0.0199, 0.7106, -0.1535, 0.7106, -0.596, 0.7917, -0.7694, 0.7106, -0.1535, 0.7917, -0.7694, 0.7917, 0.0199, -0.1516, 1.422, -0.176, 1.422, -0.1855, 1.25, -0.1516, 1.422, -0.1855, 1.25, -0.142, 1.25, 0.7862, 0.6358, 0.7862, 0.1933, 0.8673, 0.0199, 0.7862, 0.6358, 0.8673, 0.0199, 0.8673, 0.8092, 0.6295, -0.596, 0.6295, -0.1535, 0.5394, 0.0199, 0.6295, -0.596, 0.5394, 0.0199, 0.5394, -0.7694, -0.2639, 1.439, -0.2861, 1.422, -0.2639, 1.25, -0.1444, 1.422, -0.1444, 1.605, -0.1855, 1.579])
me_cylinder_000.materials.append(mat_material_001)
me_cylinder_000.use_remesh_preserve_volume = False
me_cylinder_000.use_remesh_preserve_attributes = False
me_cylinder_000.use_mirror_vertex_groups = False
me_cylinder_000.update()

# ---- objects
ob_cylinder_002 = bpy.data.objects.new('Cylinder.002', me_cylinder_000)
ob_lamp = bpy.data.objects.new('Lamp', light_lamp)
ob_camera = bpy.data.objects.new('Camera', cam_camera)

# ---- transforms, parenting, visibility, modifiers, constraints
ob_cylinder_002.location = (0.0, 0.0, 0.0)
ob_cylinder_002.rotation_euler = (1.571, 2.679e-15, -3.142)
ob_cylinder_002.lineart.crease_threshold = 0.0
ob_lamp.location = (4.076, 1.005, 5.904)
ob_lamp.rotation_euler = (0.6503, 0.05522, 1.866)
ob_lamp.lock_rotations_4d = False
ob_lamp.empty_display_type = 'ARROWS'
ob_lamp.color = (0.0, 0.0, 0.0, 0.0)
ob_lamp.lineart.crease_threshold = 0.0
ob_camera.location = (7.481, -6.508, 5.344)
ob_camera.rotation_euler = (1.109, 0.01082, 0.8149)
ob_camera.lock_rotations_4d = False
ob_camera.empty_display_type = 'ARROWS'
ob_camera.color = (0.0, 0.0, 0.0, 0.0)
ob_camera.display_type = 'WIRE'
ob_camera.lineart.crease_threshold = 0.0

# ---- collection membership
col_collection_1.objects.link(ob_cylinder_002)
col_collection_1.objects.link(ob_lamp)
col_collection_1.objects.link(ob_camera)

# ---- scene / render settings (as saved in the file)
scene.camera = ob_camera
scene.frame_start = 1; scene.frame_end = 250; scene.frame_set(1)
scene.render.engine = 'CYCLES'
scene.render.resolution_percentage = 50
scene.render.dither_intensity = 0.0
scene.cycles.use_denoising = False
scene.cycles.samples = 128
scene.cycles.sampling_pattern = 'TABULATED_SOBOL'
scene.cycles.light_sampling_threshold = 0.0
scene.cycles.use_adaptive_sampling = False
scene.cycles.use_light_tree = False
scene.cycles.blur_glossy = 0.0
scene.cycles.sample_clamp_indirect = 0.0
scene.view_settings.view_transform = 'Standard'
bpy.context.view_layer.update()
